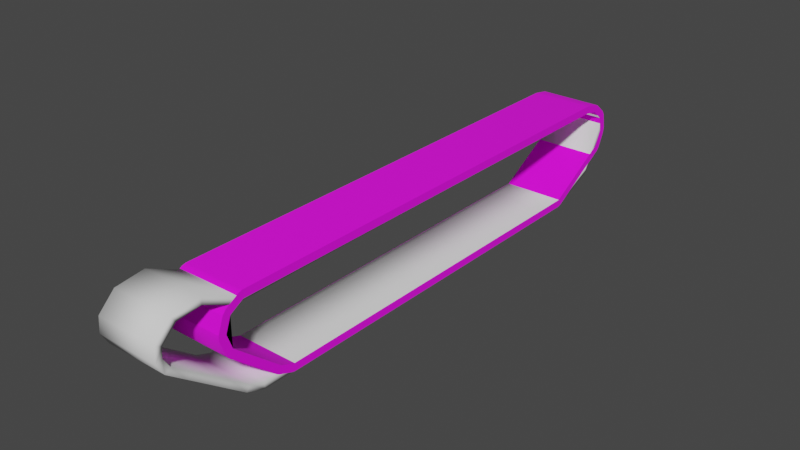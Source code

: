 # Source: Tank_T-90.blend  (saved by Blender 3.4.6; exported with 4.5.12 LTS)
import bpy
from mathutils import Matrix  # noqa: F401  (used for matrix-valued properties, if any)

bpy.ops.wm.read_factory_settings(use_empty=True)
scene = bpy.context.scene
scene.name = 'Scene'

# ---- images (referenced by path relative to the original .blend; pixels are not part of the script)
import os
ASSET_DIR = os.environ.get("B2B_ASSET_DIR", "")  # directory of the original .blend (textures are referenced by path, not embedded)
HERE = os.path.dirname(os.path.abspath(__file__))  # packed textures are extracted next to this script under _unpacked/

def load_image(name, relpath, width, height, colorspace="sRGB"):
    """Load a texture the original file referenced (path relative to the .blend, or extracted next to this script)."""
    p = next((c for c in (os.path.join(HERE, relpath), os.path.join(ASSET_DIR, relpath)) if relpath and os.path.exists(c)), "")
    if p:
        img = bpy.data.images.load(p, check_existing=True)
        img.name = name
    else:  # same state as the original file: an image datablock whose file is absent (Cycles renders it pink)
        img = bpy.data.images.new(name, width, height)
        img.source = "FILE"
        img.filepath = "//" + (relpath or name)
    img.colorspace_settings.name = colorspace
    return img
img_track_top_02_png_003 = load_image('Track_Top_02.png.003', 'Track_Top_02.png', 1024, 1024, 'sRGB')
img_track_bottom_02_png_003 = load_image('Track_Bottom_02.png.003', 'Track_Bottom_02.png', 1024, 1024, 'sRGB')

# ---- materials (node trees are filled in below, after node groups)
mat_track_top_02_008 = bpy.data.materials.new('Track_Top_02.008')
mat_track_top_02_008.use_transparent_shadow = False
mat_track_top_02_008.diffuse_color = (0.1098, 0.09804, 0.09412, 1.0)
mat_track_top_02_008.roughness = 1.0
mat_track_bottom_02_008 = bpy.data.materials.new('Track_Bottom_02.008')
mat_track_bottom_02_008.use_transparent_shadow = False
mat_track_bottom_02_008.diffuse_color = (0.1647, 0.1412, 0.1294, 1.0)
mat_track_bottom_02_008.roughness = 1.0

# ---- material node trees
mat_track_top_02_008.use_nodes = True; mat_track_top_02_008.node_tree.nodes.clear()
_N = mat_track_top_02_008.node_tree.nodes; _L = mat_track_top_02_008.node_tree.links
n0 = _N.new('ShaderNodeBsdfPrincipled'); n0.name = 'Принципиальный BSDF'; n0.location = (0, 300)
n0.distribution = 'GGX'
n0.subsurface_method = 'RANDOM_WALK_SKIN'
n0.inputs[2].default_value = 1.0
n0.inputs[3].default_value = 1.45
n0.inputs[13].default_value = 0.33
n0.inputs[27].default_value = (0.0, 0.0, 0.0, 1.0)
n0.inputs[28].default_value = 1.0
n1 = _N.new('ShaderNodeOutputMaterial'); n1.name = 'Вывод материала'; n1.location = (280, 300)
n2 = _N.new('ShaderNodeTexImage'); n2.name = 'Изображение-текстура'; n2.location = (-480, 300)
n2.image = img_track_top_02_png_003
_L.new(n2.outputs[0], n0.inputs[0])
_L.new(n0.outputs[0], n1.inputs[0])
n1.is_active_output = True
mat_track_bottom_02_008.use_nodes = True; mat_track_bottom_02_008.node_tree.nodes.clear()
_N = mat_track_bottom_02_008.node_tree.nodes; _L = mat_track_bottom_02_008.node_tree.links
n0 = _N.new('ShaderNodeBsdfPrincipled'); n0.name = 'Принципиальный BSDF'; n0.location = (0, 300)
n0.distribution = 'GGX'
n0.subsurface_method = 'RANDOM_WALK_SKIN'
n0.inputs[2].default_value = 1.0
n0.inputs[3].default_value = 1.45
n0.inputs[13].default_value = 0.33
n0.inputs[27].default_value = (0.0, 0.0, 0.0, 1.0)
n0.inputs[28].default_value = 1.0
n1 = _N.new('ShaderNodeOutputMaterial'); n1.name = 'Вывод материала'; n1.location = (280, 300)
n2 = _N.new('ShaderNodeTexImage'); n2.name = 'Изображение-текстура'; n2.location = (-480, 300)
n2.image = img_track_bottom_02_png_003
_L.new(n2.outputs[0], n0.inputs[0])
_L.new(n0.outputs[0], n1.inputs[0])
n1.is_active_output = True

# ---- world
world_world = bpy.data.worlds.new('World'); scene.world = world_world
world_world.use_nodes = True; world_world.node_tree.nodes.clear()
_N = world_world.node_tree.nodes; _L = world_world.node_tree.links
n0 = _N.new('ShaderNodeOutputWorld'); n0.name = 'World Output'; n0.location = (300, 300)
n1 = _N.new('ShaderNodeBackground'); n1.name = 'Background'; n1.location = (10, 300)
n1.inputs[0].default_value = (0.05088, 0.05088, 0.05088, 1.0)
_L.new(n1.outputs[0], n0.inputs[0])
n0.is_active_output = True
world_world.color = (0.05088, 0.05088, 0.05088)
world_world.use_sun_shadow = False
world_world.sun_shadow_jitter_overblur = 0.0

# ---- meshes
me_tank_t_90_solid_truck_011 = bpy.data.meshes.new('Tank_T-90_solid_truck.011')
me_tank_t_90_solid_truck_011.from_pydata([(-0.064, 0.7035, -3.195), (-0.064, 0.7184, -3.202), (0.064, 0.7184, -3.202), (0.064, 0.7035, -3.195), (0.365, 0.7184, -3.202), (0.365, 0.7035, -3.195), (-0.365, 0.7184, -3.202), (-0.365, 0.8957, -3.17), (0.365, 0.8957, -3.17), (0.365, 0.09, -2.34), (0.365, 0.09, 2.16), (0.365, 0.0, 2.16), (0.365, 0.0, -2.34), (0.365, 0.01206, -2.385), (0.365, 0.4621, -3.164), (0.365, 0.5024, -3.201), (0.365, 0.6658, -3.276), (0.365, 0.7341, -3.29), (0.365, 0.9113, -3.259), (0.365, 0.9646, -3.228), (0.365, 1.08, -3.09), (0.365, 1.1, -3.048), (0.365, 1.131, -2.871), (0.365, 1.133, -2.855), (0.365, 1.133, 2.725), (0.365, 1.121, 2.77), (0.365, 1.031, 2.926), (0.365, 0.9834, 2.965), (0.365, 0.8143, 3.027), (0.365, 0.7529, 3.027), (0.365, 0.5837, 2.965), (0.365, 0.5454, 2.939), (0.365, 0.08262, 2.387), (0.365, 0.1516, 2.329), (0.365, 0.6144, 2.881), (0.365, 0.7836, 2.942), (0.365, 0.7835, 2.942), (0.365, 0.9527, 2.881), (0.365, 1.043, 2.725), (0.365, 1.043, -2.855), (0.365, 1.011, -3.032), (0.365, 0.54, -3.119), (-0.365, 0.7035, -3.195), (-0.365, 0.54, -3.119), (-0.365, 0.09, -2.34), (-0.365, 0.09, 2.16), (-0.365, 0.1516, 2.329), (0.365, 0.06699, 2.36), (0.365, 0.005428, 2.191), (-0.365, 0.005428, 2.191), (-0.365, 0.0, 2.16), (-0.365, 0.06699, 2.36), (-0.365, 0.08262, 2.387), (-0.365, 0.6144, 2.881), (-0.365, 0.5454, 2.939), (-0.365, 0.7836, 2.942), (-0.365, 0.7835, 2.942), (-0.365, 0.9834, 2.965), (-0.365, 0.5837, 2.965), (-0.365, 0.7529, 3.027), (-0.365, 0.8143, 3.027), (-0.365, 1.031, 2.926), (-0.365, 0.9527, 2.881), (-0.365, 0.0, -2.34), (-0.365, 0.01206, -2.385), (-0.365, 0.4621, -3.164), (-0.365, 0.5024, -3.201), (-0.365, 0.6658, -3.276), (-0.365, 0.9646, -3.228), (-0.365, 1.08, -3.09), (-0.365, 1.1, -3.048), (-0.365, 1.011, -3.032), (-0.365, 1.131, -2.871), (-0.365, 1.043, -2.855), (-0.365, 1.133, -2.855), (-0.365, 1.043, 2.725), (-0.365, 1.133, 2.725), (-0.365, 1.121, 2.77), (-0.365, 0.9113, -3.259), (-0.365, 0.7341, -3.29)], [], [(3, 2, 1, 0), (2, 1, 6, 7, 8, 4), (9, 10, 11, 12, 13, 14, 15, 16, 17, 18, 19, 20, 21, 22, 23, 24, 25, 26, 27, 28, 29, 30, 31, 32, 33, 34, 35, 36, 37, 38, 39, 40, 8, 4, 5, 41), (5, 41, 43, 42, 0, 3), (43, 41, 9, 44), (10, 45, 44, 9), (33, 10, 45, 46), (47, 48, 10, 33), (50, 49, 48, 11), (49, 45, 50), (51, 46, 49), (52, 46, 51), (58, 57, 54), (60, 59, 57), (59, 60, 28, 29), (28, 60, 57, 27), (27, 26, 61, 57), (57, 56, 61), (56, 57, 54), (58, 57, 59), (30, 58, 59, 29), (54, 58, 30, 31), (51, 52, 32, 47), (45, 46, 49), (50, 45, 44), (63, 44, 50), (43, 44, 63), (64, 43, 63), (65, 43, 64), (65, 43, 42), (65, 42, 66), (66, 42, 6), (6, 1, 0, 42), (66, 6, 67), (68, 6, 67), (7, 68, 6), (71, 72, 70), (73, 72, 71), (73, 74, 72), (75, 74, 73), (75, 76, 74), (75, 77, 76), (62, 77, 75), (62, 61, 77), (62, 61, 56), (25, 77, 61, 26), (25, 24, 76, 77), (62, 37, 36, 56), (55, 56, 36, 35), (55, 56, 54), (53, 55, 54), (35, 34, 53, 55), (53, 46, 33, 34), (46, 53, 52), (52, 53, 54), (54, 31, 32, 52), (38, 75, 62, 37), (75, 73, 39, 38), (23, 22, 72, 74), (21, 70, 72, 22), (39, 40, 71, 73), (71, 40, 8, 7), (7, 70, 71), (69, 70, 7), (69, 70, 21, 20), (19, 68, 69, 20), (68, 69, 7), (78, 68, 19, 18), (67, 68, 78), (67, 78, 79), (18, 78, 79, 17), (16, 17, 79, 67), (16, 67, 66, 15), (65, 66, 15, 14), (65, 64, 13, 14), (64, 63, 12, 13), (50, 63, 12, 11), (74, 76, 24, 23), (51, 47, 48, 49), (32, 33, 47), (10, 11, 48), (5, 3, 2, 4)])
me_tank_t_90_solid_truck_011.polygons.foreach_set('material_index', [0, 0, 0, 0, 0, 0, 0, 0, 0, 0, 0, 0, 0, 0, 0, 0, 1, 0, 0, 0, 0, 0, 0, 0, 0, 0, 0, 0, 0, 0, 0, 0, 0, 0, 0, 0, 0, 0, 0, 0, 0, 0, 0, 0, 0, 1, 1, 0, 0, 0, 0, 0, 0, 0, 0, 0, 0, 0, 1, 1, 0, 0, 0, 0, 1, 1, 0, 1, 0, 0, 0, 0, 0, 1, 0, 0, 1, 1, 0, 0, 0, 0])
_uv = me_tank_t_90_solid_truck_011.uv_layers.new(name='UVMap')
_uv.uv.foreach_set('vector', [-0.5876, 1.826, -0.5876, 1.835, -0.4122, 1.835, -0.4122, 1.826, -0.5876, -0.2107, -0.4122, -0.2107, 1.255e-17, -0.2107, 1.249e-17, -0.1093, -0.9998, -0.1093, -0.9998, -0.2107, 7.35, 0.0507, 1.187, 0.0507, 1.187, 1.034e-32, 7.35, 1.034e-32, 7.412, 0.006793, 8.48, 0.2603, 8.53, 0.283, 8.633, 0.3751, 8.652, 0.4136, 8.609, 0.5134, 8.567, 0.5435, 8.378, 0.6086, 8.32, 0.6197, 8.077, 0.6373, 8.056, 0.6381, 0.4136, 0.6381, 0.352, 0.6313, 0.1385, 0.5806, 0.08432, 0.5541, 7.206e-33, 0.4588, 0.0002263, 0.4242, 0.08427, 0.3288, 0.1209, 0.3073, 0.8763, 0.04655, 0.9556, 0.08539, 0.2001, 0.3461, 0.1161, 0.4415, 0.1158, 0.4414, 0.2001, 0.5367, 0.4136, 0.5874, 8.056, 0.5874, 8.299, 0.5698, 8.488, 0.5046, 8.53, 0.4048, 8.521, 0.3963, 8.418, 0.3042, 0.9998, 1.826, 0.9998, 1.725, 1.279e-16, 1.725, 1.294e-16, 1.826, 0.4122, 1.826, 0.5876, 1.826, 0.0, 3.151, -0.9998, 3.151, -0.9998, 2.644, 0.0, 2.644, -0.9998, 0.4884, 2.045e-13, 0.4884, 2.045e-13, 3.024, -0.9998, 3.024, 0.9998, -0.3402, 0.9998, -0.4416, 8.252e-12, -0.4416, 6.642e-12, -0.3402, 0.9134, 0.03774, 1.145, 0.003058, 1.187, 0.0507, 0.9556, 0.08539, 0.0, -0.4809, 0.0, -0.4633, 0.9998, -0.4633, 0.9998, -0.4809, -1.145, 0.003058, -1.187, 0.0507, -1.187, 0.0, -0.9134, 0.03774, -0.9556, 0.08539, -1.145, 0.003058, -0.8763, 0.04655, -0.9556, 0.08539, -0.9134, 0.03774, -0.08427, 0.3288, -0.08432, 0.5541, -0.1209, 0.3073, 0.0, 0.4588, -0.0002263, 0.4242, -0.08432, 0.5541, 2.214e-34, 0.4242, 0.0, 0.4588, 0.9998, 0.4588, 0.9998, 0.4242, 0.9998, 0.4311, 0.0, 0.4311, 0.0, 0.5325, 0.9998, 0.5325, 1.0, 0.4468, 1.0, 0.4815, -7.864e-32, 0.4815, -4.787e-32, 0.4468, -0.08432, 0.5541, -0.1158, 0.4414, -0.1385, 0.5806, -0.1158, 0.4414, -0.08432, 0.5541, -0.1209, 0.3073, -0.08427, 0.3288, -0.08432, 0.5541, -0.0002263, 0.4242, 0.9998, 0.2973, 0.0, 0.2973, 0.0, 0.3987, 0.9998, 0.3987, 1.818e-19, 0.2233, 1.267e-19, 0.2496, 0.9998, 0.2496, 0.9998, 0.2233, 1.701e-18, -0.3065, 1.632e-18, -0.2889, 0.9998, -0.2889, 0.9998, -0.3065, -1.187, 0.0507, -0.9556, 0.08539, -1.145, 0.003058, -1.187, 0.0, -1.187, 0.0507, -7.35, 0.0507, -7.35, 0.0, -7.35, 0.0507, -1.187, 0.0, -8.418, 0.3042, -7.35, 0.0507, -7.35, 0.0, -7.412, 0.006793, -8.418, 0.3042, -7.35, 0.0, -8.48, 0.2603, -8.418, 0.3042, -7.412, 0.006793, -8.48, 0.2603, -8.418, 0.3042, -8.521, 0.3963, -8.48, 0.2603, -8.521, 0.3963, -8.53, 0.283, -8.53, 0.283, -8.521, 0.3963, -8.53, 0.4048, 7.466e-15, 1.835, 0.4122, 1.835, 0.4122, 1.826, 7.457e-15, 1.826, -8.53, 0.283, -8.53, 0.4048, -8.633, 0.3751, -8.567, 0.5435, -8.53, 0.4048, -8.633, 0.3751, -8.488, 0.5046, -8.567, 0.5435, -8.53, 0.4048, -8.299, 0.5698, -8.077, 0.6373, -8.32, 0.6197, -8.056, 0.5874, -8.077, 0.6373, -8.299, 0.5698, -8.056, 0.5874, -8.056, 0.6381, -8.077, 0.6373, -0.4136, 0.5874, -8.056, 0.6381, -8.056, 0.5874, -0.4136, 0.5874, -0.4136, 0.6381, -8.056, 0.6381, -0.4136, 0.5874, -0.352, 0.6313, -0.4136, 0.6381, -0.2001, 0.5367, -0.352, 0.6313, -0.4136, 0.5874, -0.2001, 0.5367, -0.1385, 0.5806, -0.352, 0.6313, -0.2001, 0.5367, -0.1385, 0.5806, -0.1158, 0.4414, 1.0, 0.4411, 0.0, 0.4411, 0.0, 0.3397, 1.0, 0.3397, 1.0, 0.3033, 1.0, 0.3296, 1.915e-30, 0.3296, 1.629e-30, 0.3033, 1.594e-19, 0.5325, -0.9998, 0.5325, -0.9998, 0.4311, 9.228e-20, 0.4311, -5.171e-09, 0.1956, -5.159e-09, 0.1954, 0.9998, 0.1954, 0.9998, 0.1956, -0.1161, 0.4415, -0.1158, 0.4414, -0.1209, 0.3073, -0.2001, 0.3461, -0.1161, 0.4415, -0.1209, 0.3073, 0.4999, 0.9801, 0.4999, 0.8786, -0.4999, 0.8786, -0.4999, 0.9801, -5.762e-11, 0.1594, -2.751e-10, -0.2462, 0.9998, -0.2462, 0.9998, 0.1594, -0.9556, 0.08539, -0.2001, 0.3461, -0.8763, 0.04655, -0.8763, 0.04655, -0.2001, 0.3461, -0.1209, 0.3073, -0.4999, 1.466, 0.4999, 1.466, 0.4999, 1.06, -0.4999, 1.06, -0.4999, -1.036, 0.4999, -1.036, 0.4999, -1.137, -0.4999, -1.137, -0.4999, -1.535, -0.4999, 1.609, 0.4999, 1.609, 0.4999, -1.535, -1.0, -3.246, -1.0, -3.255, 8.687e-18, -3.255, 8.664e-18, -3.246, -1.0, -3.264, 0.0, -3.264, 0.0, -3.162, -1.0, -3.162, -0.9998, -3.161, -0.9998, -3.263, -7.066e-17, -3.263, -6.86e-17, -3.161, 0.0, -2.249, -0.9998, -2.249, -0.9998, -2.35, 0.0, -2.35, -8.488, 0.5046, -8.32, 0.6197, -8.299, 0.5698, -8.378, 0.6086, -8.32, 0.6197, -8.488, 0.5046, 5.921e-31, -2.867, 5.88e-31, -2.84, -1.0, -2.84, -1.0, -2.867, -1.0, -2.351, 0.0, -2.351, 0.0, -2.249, -1.0, -2.249, -8.567, 0.5435, -8.378, 0.6086, -8.488, 0.5046, -2.431e-30, -1.326, -2.419e-30, -1.292, -1.0, -1.292, -1.0, -1.326, -8.633, 0.3751, -8.567, 0.5435, -8.609, 0.5134, -8.633, 0.3751, -8.609, 0.5134, -8.652, 0.4136, -0.9998, -0.1093, 3.711e-31, -0.1093, 3.73e-31, -0.2107, -0.9998, -0.2107, -0.9998, 1.07, -0.9998, 1.109, -7.509e-18, 1.109, -7.493e-18, 1.07, -0.9998, 1.826, 3.42e-17, 1.826, 3.379e-17, 1.725, -0.9998, 1.725, -6.403e-30, 2.543, -6.441e-30, 2.574, -1.0, 2.574, -1.0, 2.543, -1.685e-16, 3.151, -1.472e-16, 2.644, -0.9998, 2.644, -0.9998, 3.151, -7.249e-30, 2.947, -7.188e-30, 2.921, -0.9998, 2.921, -0.9998, 2.947, 0.0, 0.4885, 0.0, 3.024, -1.0, 3.024, -1.0, 0.4885, 0.0, 3.314, 0.0, 0.1702, 1.0, 0.1702, 1.0, 3.314, -0.4999, 1.262, 0.4999, 1.262, 0.4999, 1.161, -0.4999, 1.161, 0.8763, 0.04655, 0.9556, 0.08539, 0.9134, 0.03774, 1.187, 0.0507, 1.187, 0.0, 1.145, 0.003058, 0.9998, 1.826, 0.5876, 1.826, 0.5876, 1.835, 0.9998, 1.835])
me_tank_t_90_solid_truck_011.materials.append(mat_track_top_02_008)
me_tank_t_90_solid_truck_011.materials.append(mat_track_bottom_02_008)
me_tank_t_90_solid_truck_011.update()
me_tank_t_90_solid_truck_011.normals_split_custom_set([tuple(v) for v in zip(*[iter([0.0, 0.4183, 0.9083, 0.0, 0.4183, 0.9083, 0.0, 0.4183, 0.9083, 0.0, 0.4183, 0.9083, 0.0, 0.1737, -0.9848, 0.0, 0.1737, -0.9848, 0.0, 0.1737, -0.9848, 0.0, 0.1737, -0.9848, 0.0, 0.1737, -0.9848, 0.0, 0.1737, -0.9848, 1.0, 5.326e-08, 0.0, 1.0, 5.326e-08, 0.0, 1.0, 5.326e-08, 0.0, 1.0, 5.326e-08, 0.0, 1.0, 5.326e-08, 0.0, 1.0, 5.326e-08, 0.0, 1.0, 5.326e-08, 0.0, 1.0, 5.326e-08, 0.0, 1.0, 5.326e-08, 0.0, 1.0, 5.326e-08, 0.0, 1.0, 5.326e-08, 0.0, 1.0, 5.326e-08, 0.0, 1.0, 5.326e-08, 0.0, 1.0, 5.326e-08, 0.0, 1.0, 5.326e-08, 0.0, 1.0, 5.326e-08, 0.0, 1.0, 5.326e-08, 0.0, 1.0, 5.326e-08, 0.0, 1.0, 5.326e-08, 0.0, 1.0, 5.326e-08, 0.0, 1.0, 5.326e-08, 0.0, 1.0, 5.326e-08, 0.0, 1.0, 5.326e-08, 0.0, 1.0, 5.326e-08, 0.0, 1.0, 5.326e-08, 0.0, 1.0, 5.326e-08, 0.0, 1.0, 5.326e-08, 0.0, 1.0, 5.326e-08, 0.0, 1.0, 5.326e-08, 0.0, 1.0, 5.326e-08, 0.0, 1.0, 5.326e-08, 0.0, 1.0, 5.326e-08, 0.0, 1.0, 5.326e-08, 0.0, 1.0, 5.326e-08, 0.0, 1.0, 5.326e-08, 0.0, 1.0, 5.326e-08, 0.0, 0.0, -0.4183, -0.9083, 0.0, -0.4183, -0.9083, 0.0, -0.4183, -0.9083, 0.0, -0.4183, -0.9083, 0.0, -0.4183, -0.9083, 0.0, -0.4183, -0.9083, 0.0, -0.866, -0.5, 0.0, -0.866, -0.5, 0.0, -0.866, -0.5, 0.0, -0.866, -0.5, 0.0, -1.0, 0.0, 0.0, -1.0, 0.0, 0.0, -1.0, 0.0, 0.0, -1.0, 0.0, 0.0, 0.866, -0.5, 0.0, 0.9397, -0.342, 0.0, 0.9397, -0.342, -7.591e-09, 0.866, -0.5, 1.0, 2.3e-07, 0.0, 1.0, 2.3e-07, 0.0, 1.0, 2.3e-07, 0.0, 1.0, 2.3e-07, 0.0, 0.0, 0.9962, -0.08714, -3.809e-09, 0.9659, -0.2588, 0.0, 0.9659, -0.2588, 3.811e-09, 0.9962, -0.08714, -1.0, 0.0, 0.0, -1.0, 0.0, 0.0, -1.0, 0.0, 0.0, -1.0, 4.599e-07, 0.0, -1.0, 4.599e-07, 0.0, -1.0, 4.599e-07, 0.0, -1.0, 0.0, 0.0, -1.0, 0.0, 0.0, -1.0, 0.0, 0.0, -1.0, 0.0, 0.0, -1.0, 0.0, 0.0, -1.0, 0.0, 0.0, 1.0, 0.0, 0.0, 1.0, 0.0, 0.0, 1.0, 0.0, 0.0, 0.0, 0.1744, -0.9847, 0.0, 0.002606, -1.0, 0.0, 0.002606, -1.0, 7.51e-09, 0.1744, -0.9847, 0.0, -0.342, -0.9397, 0.0, -0.342, -0.9397, 0.0, -0.342, -0.9397, 0.0, -0.342, -0.9397, 0.0, 0.6428, 0.766, -8.335e-06, 0.7661, 0.6428, 8.296e-06, 0.7661, 0.6428, 0.0, 0.6428, 0.766, 1.0, 1.035e-07, 0.0, 1.0, 1.035e-07, 0.0, 1.0, 1.035e-07, 0.0, 1.0, 0.0, 0.0, 1.0, 0.0, 0.0, 1.0, 0.0, 0.0, 1.0, 0.0, 0.0, 1.0, 0.0, 0.0, 1.0, 0.0, 0.0, 5.719e-09, 0.461, -0.8874, 0.0, 0.461, -0.8874, -7.506e-09, 0.1744, -0.9847, 0.0, 0.1744, -0.9847, 0.0, 0.6754, -0.7375, -5.721e-09, 0.4609, -0.8874, 0.0, 0.4609, -0.8874, 5.717e-09, 0.6754, -0.7375, 0.0, 0.9063, -0.4226, -3.811e-09, 0.8191, -0.5736, 0.0, 0.8191, -0.5736, 3.809e-09, 0.9063, -0.4226, 1.0, 0.0, 0.0, 1.0, 0.0, 0.0, 1.0, 0.0, 0.0, -1.0, 0.0, 0.0, -1.0, 0.0, 0.0, -1.0, 0.0, 0.0, 1.0, 0.0, 0.0, 1.0, 0.0, 0.0, 1.0, 0.0, 0.0, 1.0, 0.0, 0.0, 1.0, 0.0, 0.0, 1.0, 0.0, 0.0, 1.0, -4e-06, 0.0, 1.0, -4e-06, 0.0, 1.0, -4e-06, 0.0, 1.0, 7.359e-07, 0.0, 1.0, 7.359e-07, 0.0, 1.0, 7.359e-07, 0.0, -1.0, -2.817e-07, 0.0, -1.0, -2.817e-07, 0.0, -1.0, -2.817e-07, 0.0, -1.0, -1.217e-07, 0.0, -1.0, -1.217e-07, 0.0, -1.0, -1.217e-07, 0.0, -1.0, 0.0, 0.0, -1.0, 0.0, 0.0, -1.0, 0.0, 0.0, 0.0, -0.4183, -0.9083, 0.0, -0.4183, -0.9083, 0.0, -0.4183, -0.9083, 0.0, -0.4183, -0.9083, -1.0, -2.3e-07, 0.0, -1.0, -2.3e-07, 0.0, -1.0, -2.3e-07, 0.0, 1.0, 0.0, 0.0, 1.0, 0.0, 0.0, 1.0, 0.0, 0.0, -1.0, 0.0, 0.0, -1.0, 0.0, 0.0, -1.0, 0.0, 0.0, -1.0, 0.0, 0.0, -1.0, 0.0, 0.0, -1.0, 0.0, 0.0, -1.0, 0.0, 0.0, -1.0, 0.0, 0.0, -1.0, 0.0, 0.0, -1.0, 0.0, 0.0, -1.0, 0.0, 0.0, -1.0, 0.0, 0.0, -1.0, 0.0, 0.0, -1.0, 0.0, 0.0, -1.0, 0.0, 0.0, -1.0, 0.0, 0.0, -1.0, 0.0, 0.0, -1.0, 0.0, 0.0, -1.0, 0.0, 0.0, -1.0, 0.0, 0.0, -1.0, 0.0, 0.0, -1.0, 0.0, 0.0, -1.0, 0.0, 0.0, -1.0, 0.0, 0.0, -1.0, 0.0, 0.0, -1.0, 0.0, 0.0, -1.0, 0.0, 0.0, 1.0, -7.505e-08, 0.0, 1.0, -7.505e-08, 0.0, 1.0, -7.505e-08, 0.0, -6.264e-06, 0.9239, 0.3827, 6.234e-06, 0.9239, 0.3827, 8.335e-06, 0.766, 0.6428, -8.296e-06, 0.766, 0.6428, -6.234e-06, 0.9239, 0.3827, -6.268e-06, 0.9914, 0.1305, 6.239e-06, 0.9914, 0.1305, 6.264e-06, 0.9239, 0.3827, 0.0, -0.342, -0.9397, 0.0, -0.342, -0.9397, 0.0, -0.342, -0.9397, 0.0, -0.342, -0.9397, 3e-07, 0.94, 0.3413, 7.489e-11, 0.94, 0.3413, 0.0, 0.94, 0.3413, -3.014e-07, 0.94, 0.3413, 1.0, 0.0, 0.0, 1.0, 0.0, 0.0, 1.0, 0.0, 0.0, 1.0, 3.321e-08, 0.0, 1.0, 3.321e-08, 0.0, 1.0, 3.321e-08, 0.0, 0.0, 0.3409, -0.9401, 0.0, 0.3409, -0.9401, 0.0, 0.3409, -0.9401, 0.0, 0.3409, -0.9401, 0.0, -0.766, 0.6428, 8.335e-06, -0.866, 0.5, -8.296e-06, -0.866, 0.5, 0.0, -0.766, 0.6428, 1.0, 0.0, 0.0, 1.0, 0.0, 0.0, 1.0, 0.0, 0.0, 1.0, 2.874e-07, 0.0, 1.0, 2.874e-07, 0.0, 1.0, 2.874e-07, 0.0, -5.719e-09, 0.6754, -0.7375, 0.0, 0.6754, -0.7375, 3.809e-09, 0.8191, -0.5736, 0.0, 0.8191, -0.5736, 0.0, 0.866, 0.5, 0.0, 0.866, 0.5, 0.0, 0.866, 0.5, 0.0, 0.866, 0.5, 0.0, -1.0, 0.0, -3.809e-09, -0.9962, 0.08714, 0.0, -0.9962, 0.08714, 0.0, -1.0, 0.0, -2.092e-06, 0.999, -0.0436, -2.086e-06, 0.9914, -0.1305, 2.076e-06, 0.9914, -0.1305, 2.102e-06, 0.999, -0.0436, -6.266e-06, 0.9537, -0.3007, 6.236e-06, 0.9537, -0.3007, 2.093e-06, 0.9914, -0.1305, -2.083e-06, 0.9914, -0.1305, -4.165e-06, 0.9962, -0.08715, 0.0, 0.9848, -0.1737, 0.0, 0.9848, -0.1737, 4.185e-06, 0.9962, -0.08715, 0.0, 0.7661, -0.6428, 0.0, 0.7661, -0.6428, 0.0, 0.7661, -0.6428, 0.0, 0.7661, -0.6428, 1.0, 2.655e-07, 0.0, 1.0, 2.655e-07, 0.0, 1.0, 2.655e-07, 0.0, 1.0, 0.0, 0.0, 1.0, 0.0, 0.0, 1.0, 0.0, 0.0, 6.234e-06, 0.8434, -0.5373, 6.268e-06, 0.9537, -0.3007, -6.239e-06, 0.9537, -0.3007, -6.264e-06, 0.8434, -0.5373, 0.0, 0.766, -0.6428, 0.0, 0.766, -0.6428, 6.266e-06, 0.8434, -0.5373, 5.007e-05, 0.8434, -0.5373, 1.0, 0.0, 0.0, 1.0, 0.0, 0.0, 1.0, 0.0, 0.0, 8.294e-06, 0.342, -0.9397, 0.0, 0.5, -0.866, 0.0, 0.5, -0.866, -8.333e-06, 0.342, -0.9397, -1.0, 0.0, 0.0, -1.0, 0.0, 0.0, -1.0, 0.0, 0.0, -1.0, 0.0, 0.0, -1.0, 0.0, 0.0, -1.0, 0.0, 0.0, 7.589e-09, -0.342, 0.9397, 0.0, -0.342, 0.9397, 0.0, -0.1737, 0.9848, 0.0, -0.1737, 0.9848, 0.0, 0.3101, 0.9507, 0.0, 0.1979, 0.9802, 0.0, 0.1979, 0.9802, -5.066e-09, 0.3101, 0.9507, 5.068e-09, 0.3102, 0.9507, 0.0, 0.3102, 0.9507, -6.702e-09, 0.5526, 0.8334, 0.0, 0.5526, 0.8334, 7.322e-06, -0.7791, -0.6268, 7.359e-06, -0.5526, -0.8334, -7.324e-06, -0.5526, -0.8334, -7.357e-06, -0.7791, -0.6268, 0.0, 0.7792, 0.6268, -5.706e-09, 0.9239, 0.3827, 0.0, 0.9239, 0.3827, 6.7e-09, 0.7792, 0.6268, 0.0, 0.9239, 0.3827, -5.706e-09, 0.9914, 0.1305, 0.0, 0.9914, 0.1305, 5.706e-09, 0.9239, 0.3827, 2.924e-05, -0.9962, 0.08714, 6.266e-06, -0.9914, -0.1305, -6.236e-06, -0.9914, -0.1305, -4.182e-06, -0.9962, 0.08714, 1.463e-05, 0.999, -0.04361, 6.266e-06, 0.9914, 0.1305, -6.236e-06, 0.9914, 0.1305, -2.093e-06, 0.999, -0.04361, -3.811e-09, 0.9063, -0.4226, 0.0, 0.9063, -0.4226, 3.809e-09, 0.9659, -0.2588, 0.0, 0.9659, -0.2588, -1.0, 0.0, 0.0, -1.0, 0.0, 0.0, -1.0, 0.0, 0.0, -1.0, 0.0, 0.0, -1.0, 0.0, 0.0, -1.0, 0.0, 0.0, 0.0, -0.4183, -0.9083, 0.0, -0.4183, -0.9083, 0.0, -0.4183, -0.9083, 0.0, -0.4183, -0.9083])] * 3)])
me_cube_069 = bpy.data.meshes.new('Cube.069')
me_cube_069.from_pydata([(-0.1223, 0.02578, 2.125), (-0.1223, 0.105, 2.125), (-0.1223, 0.02578, -2.772), (-0.1223, 0.105, -2.772), (0.6028, 0.02578, 2.125), (0.6028, 0.105, 2.125), (0.6028, 0.02578, -2.772), (0.6028, 0.105, -2.772), (-0.1223, 0.1021, 2.341), (-0.1223, 0.1673, 2.296), (0.6028, 0.1021, 2.341), (0.6028, 0.1673, 2.296), (-0.1223, 0.7457, 3.191), (-0.1223, 0.7909, 3.126), (0.6028, 0.7457, 3.191), (0.6028, 0.7909, 3.126), (-0.1223, 1.054, 3.257), (-0.1223, 1.017, 3.187), (0.6028, 1.054, 3.257), (0.6028, 1.017, 3.187), (0.6028, 0.8831, 3.271), (-0.1223, 0.8831, 3.271), (-0.1223, 0.9044, 3.198), (0.6028, 0.9044, 3.198), (-0.1223, 1.238, 3.071), (-0.1223, 1.175, 3.023), (0.6028, 1.238, 3.071), (0.6028, 1.175, 3.023), (-0.1223, 1.28, 2.744), (-0.1223, 1.201, 2.75), (0.6028, 1.201, 2.75), (0.6028, 1.28, 2.744), (-0.1223, 1.143, -3.09), (-0.1223, 1.069, -3.118), (0.6028, 1.069, -3.118), (0.6028, 1.143, -3.09), (-0.1223, 1.146, -3.236), (-0.1223, 1.06, -3.23), (0.6028, 1.06, -3.23), (0.6028, 1.146, -3.236), (-0.1223, 1.145, -3.288), (-0.1223, 1.058, -3.276), (0.6028, 1.058, -3.276), (0.6028, 1.145, -3.288), (-0.1223, 1.114, -3.468), (-0.1223, 1.028, -3.453), (0.6028, 1.028, -3.453), (0.6028, 1.114, -3.468), (-0.1223, 1.094, -3.513), (-0.1223, 1.026, -3.455), (0.6028, 1.026, -3.455), (0.6028, 1.094, -3.513), (-0.1223, 0.9784, -3.65), (-0.1223, 0.9092, -3.592), (0.6028, 0.9092, -3.592), (0.6028, 0.9784, -3.65), (-0.1223, 0.925, -3.679), (-0.1223, 0.8896, -3.603), (0.6028, 0.8896, -3.603), (0.6028, 0.925, -3.679), (-0.1223, 0.7807, -3.691), (-0.1223, 0.8144, -3.607), (0.6028, 0.8144, -3.607), (0.6028, 0.7807, -3.691), (-0.1223, 0.2653, -3.357), (-0.1223, 0.343, -3.342), (0.6028, 0.343, -3.342), (0.6028, 0.2653, -3.357), (-0.1223, 0.1434, -3.06), (0.6028, 0.1434, -3.06), (0.6028, 0.2218, -3.053), (-0.1223, 0.2218, -3.053), (-0.1223, 0.02578, -2.395), (-0.1223, 0.02578, -2.019), (-0.1223, 0.02578, -1.642), (-0.1153, 0.02578, -1.265), (-0.1153, 0.02578, -0.8885), (-0.1223, 0.02578, -0.5119), (-0.1223, 0.02578, -0.1352), (-0.1223, 0.02578, 0.2415), (-0.1223, 0.02578, 0.6181), (-0.1223, 0.02578, 0.9948), (-0.1223, 0.02578, 1.371), (-0.1223, 0.02578, 1.748), (-0.1223, 0.105, 1.748), (-0.1223, 0.105, 1.371), (-0.1223, 0.105, 0.9948), (-0.1223, 0.105, 0.6181), (-0.1223, 0.105, 0.2415), (-0.1223, 0.105, -0.1352), (-0.1223, 0.105, -0.5119), (-0.1223, 0.105, -0.8885), (-0.1223, 0.105, -1.265), (-0.1223, 0.105, -1.642), (-0.1223, 0.105, -2.019), (-0.1223, 0.105, -2.395), (0.6028, 0.02578, 1.748), (0.6028, 0.02578, 1.371), (0.6028, 0.02578, 0.9948), (0.6028, 0.02578, 0.6181), (0.6028, 0.02578, 0.2415), (0.6028, 0.02578, -0.1352), (0.6028, 0.02578, -0.5119), (0.6028, 0.02578, -0.8885), (0.6028, 0.02578, -1.265), (0.6028, 0.02578, -1.642), (0.6028, 0.02578, -2.019), (0.6028, 0.02578, -2.395), (0.6028, 0.105, -2.395), (0.6028, 0.105, -2.019), (0.6028, 0.105, -1.642), (0.6028, 0.105, -1.265), (0.6028, 0.105, -0.8885), (0.6028, 0.105, -0.5119), (0.6028, 0.105, -0.1352), (0.6028, 0.105, 0.2415), (0.6028, 0.105, 0.6181), (0.6028, 0.105, 0.9948), (0.6028, 0.105, 1.371), (0.6028, 0.105, 1.748), (0.6028, 0.3232, 2.504), (0.6028, 0.4791, 2.711), (0.6028, 0.635, 2.919), (0.6028, 0.5848, 2.979), (0.6028, 0.4239, 2.766), (0.6028, 0.263, 2.554), (-0.1223, 0.5848, 2.979), (-0.1223, 0.4239, 2.766), (-0.1223, 0.263, 2.554), (-0.1223, 0.635, 2.919), (-0.1223, 0.4791, 2.711), (-0.1223, 0.3232, 2.504), (-0.1223, 1.042, 2.404), (-0.1223, 1.043, 2.059), (-0.1223, 1.045, 1.714), (-0.1223, 1.047, 1.369), (-0.1223, 1.048, 1.024), (-0.1223, 1.05, 0.6785), (-0.1223, 1.052, 0.3333), (-0.1223, 1.054, -0.01185), (-0.1223, 1.055, -0.357), (-0.1223, 1.057, -0.7022), (-0.1223, 1.059, -1.047), (-0.1223, 1.06, -1.393), (-0.1223, 1.062, -1.738), (-0.1223, 1.064, -2.083), (-0.1223, 1.066, -2.428), (-0.1223, 1.067, -2.773), (0.6028, 1.067, -2.773), (0.6028, 1.066, -2.428), (0.6028, 1.064, -2.083), (0.6028, 1.062, -1.738), (0.6028, 1.06, -1.393), (0.6028, 1.059, -1.047), (0.6028, 1.057, -0.7022), (0.6028, 1.055, -0.357), (0.6028, 1.054, -0.01185), (0.6028, 1.052, 0.3333), (0.6028, 1.05, 0.6785), (0.6028, 1.048, 1.024), (0.6028, 1.047, 1.369), (0.6028, 1.045, 1.714), (0.6028, 1.043, 2.059), (0.6028, 1.042, 2.404), (0.6028, 1.141, -2.747), (0.6028, 1.14, -2.404), (0.6028, 1.139, -2.061), (0.6028, 1.137, -1.717), (0.6028, 1.136, -1.374), (0.6028, 1.134, -1.031), (0.6028, 1.133, -0.6879), (0.6028, 1.132, -0.3448), (0.6028, 1.13, -0.001621), (0.6028, 1.129, 0.3415), (0.6028, 1.127, 0.6847), (0.6028, 1.126, 1.028), (0.6028, 1.125, 1.371), (0.6028, 1.123, 1.714), (0.6028, 1.122, 2.057), (0.6028, 1.12, 2.401), (-0.1223, 1.141, -2.747), (-0.1223, 1.14, -2.404), (-0.1223, 1.139, -2.061), (-0.1223, 1.137, -1.717), (-0.1223, 1.136, -1.374), (-0.1223, 1.134, -1.031), (-0.1223, 1.133, -0.6879), (-0.1223, 1.132, -0.3448), (-0.1223, 1.13, -0.00162), (-0.1223, 1.129, 0.3415), (-0.1223, 1.127, 0.6847), (-0.1223, 1.126, 1.028), (-0.1223, 1.125, 1.371), (-0.1223, 1.123, 1.714), (-0.1223, 1.122, 2.057), (-0.1223, 1.12, 2.401)], [], [(72, 95, 3, 2), (69, 67, 66, 70), (96, 119, 5, 4), (5, 1, 9, 11), (83, 96, 4, 0), (119, 84, 1, 5), (123, 122, 15, 14), (4, 5, 11, 10), (1, 0, 8, 9), (0, 4, 10, 8), (21, 20, 18, 16), (126, 123, 14, 12), (129, 126, 12, 13), (122, 129, 13, 15), (19, 17, 25, 27), (22, 21, 16, 17), (23, 22, 17, 19), (20, 23, 19, 18), (14, 15, 23, 20), (15, 13, 22, 23), (13, 12, 21, 22), (12, 14, 20, 21), (24, 26, 31, 28), (18, 19, 27, 26), (16, 18, 26, 24), (17, 16, 24, 25), (148, 147, 33, 34), (25, 24, 28, 29), (27, 25, 29, 30), (26, 27, 30, 31), (32, 35, 39, 36), (164, 148, 34, 35), (180, 164, 35, 32), (147, 180, 32, 33), (37, 36, 40, 41), (33, 32, 36, 37), (34, 33, 37, 38), (35, 34, 38, 39), (42, 41, 45, 46), (38, 37, 41, 42), (39, 38, 42, 43), (36, 39, 43, 40), (44, 47, 51, 48), (43, 42, 46, 47), (40, 43, 47, 44), (41, 40, 44, 45), (50, 49, 53, 54), (45, 44, 48, 49), (46, 45, 49, 50), (47, 46, 50, 51), (55, 54, 58, 59), (51, 50, 54, 55), (48, 51, 55, 52), (49, 48, 52, 53), (56, 59, 63, 60), (52, 55, 59, 56), (53, 52, 56, 57), (54, 53, 57, 58), (62, 61, 65, 66), (57, 56, 60, 61), (58, 57, 61, 62), (59, 58, 62, 63), (68, 64, 67, 69), (63, 62, 66, 67), (60, 63, 67, 64), (61, 60, 64, 65), (70, 66, 65, 71), (71, 65, 64, 68), (3, 71, 68, 2), (7, 70, 71, 3), (2, 68, 69, 6), (6, 69, 70, 7), (7, 3, 95, 108), (108, 95, 94, 109), (109, 94, 93, 110), (110, 93, 92, 111), (111, 92, 91, 112), (112, 91, 90, 113), (113, 90, 89, 114), (114, 89, 88, 115), (115, 88, 87, 116), (116, 87, 86, 117), (117, 86, 85, 118), (118, 85, 84, 119), (2, 6, 107, 72), (72, 107, 106, 73), (73, 106, 105, 74), (74, 105, 104, 75), (75, 104, 103, 76), (76, 103, 102, 77), (77, 102, 101, 78), (78, 101, 100, 79), (79, 100, 99, 80), (80, 99, 98, 81), (81, 98, 97, 82), (82, 97, 96, 83), (6, 7, 108, 107), (107, 108, 109, 106), (106, 109, 110, 105), (105, 110, 111, 104), (104, 111, 112, 103), (103, 112, 113, 102), (102, 113, 114, 101), (101, 114, 115, 100), (100, 115, 116, 99), (99, 116, 117, 98), (98, 117, 118, 97), (97, 118, 119, 96), (0, 1, 84, 83), (83, 84, 85, 82), (82, 85, 86, 81), (81, 86, 87, 80), (80, 87, 88, 79), (79, 88, 89, 78), (78, 89, 90, 77), (77, 90, 91, 76), (76, 91, 92, 75), (75, 92, 93, 74), (74, 93, 94, 73), (73, 94, 95, 72), (11, 9, 131, 120), (120, 131, 130, 121), (121, 130, 129, 122), (9, 8, 128, 131), (131, 128, 127, 130), (130, 127, 126, 129), (8, 10, 125, 128), (128, 125, 124, 127), (127, 124, 123, 126), (10, 11, 120, 125), (125, 120, 121, 124), (124, 121, 122, 123), (29, 28, 195, 132), (132, 195, 194, 133), (133, 194, 193, 134), (134, 193, 192, 135), (135, 192, 191, 136), (136, 191, 190, 137), (137, 190, 189, 138), (138, 189, 188, 139), (139, 188, 187, 140), (140, 187, 186, 141), (141, 186, 185, 142), (142, 185, 184, 143), (143, 184, 183, 144), (144, 183, 182, 145), (145, 182, 181, 146), (146, 181, 180, 147), (28, 31, 179, 195), (195, 179, 178, 194), (194, 178, 177, 193), (193, 177, 176, 192), (192, 176, 175, 191), (191, 175, 174, 190), (190, 174, 173, 189), (189, 173, 172, 188), (188, 172, 171, 187), (187, 171, 170, 186), (186, 170, 169, 185), (185, 169, 168, 184), (184, 168, 167, 183), (183, 167, 166, 182), (182, 166, 165, 181), (181, 165, 164, 180), (31, 30, 163, 179), (179, 163, 162, 178), (178, 162, 161, 177), (177, 161, 160, 176), (176, 160, 159, 175), (175, 159, 158, 174), (174, 158, 157, 173), (173, 157, 156, 172), (172, 156, 155, 171), (171, 155, 154, 170), (170, 154, 153, 169), (169, 153, 152, 168), (168, 152, 151, 167), (167, 151, 150, 166), (166, 150, 149, 165), (165, 149, 148, 164), (30, 29, 132, 163), (163, 132, 133, 162), (162, 133, 134, 161), (161, 134, 135, 160), (160, 135, 136, 159), (159, 136, 137, 158), (158, 137, 138, 157), (157, 138, 139, 156), (156, 139, 140, 155), (155, 140, 141, 154), (154, 141, 142, 153), (153, 142, 143, 152), (152, 143, 144, 151), (151, 144, 145, 150), (150, 145, 146, 149), (149, 146, 147, 148)])
me_cube_069.polygons.foreach_set('use_smooth', [True] * 196)
_uv = me_cube_069.uv_layers.new(name='UVMap')
_uv.uv.foreach_set('vector', [0.5506, 0.226, 0.5517, 0.2478, 0.6553, 0.2427, 0.6542, 0.2209, 0.7141, 0.2799, 0.7973, 0.3094, 0.7942, 0.331, 0.713, 0.3016, 0.5717, 0.383, 0.5716, 0.4028, 0.6661, 0.4031, 0.6662, 0.3833, 0.3478, 0.706, 0.3478, 0.7443, 0.3031, 0.7443, 0.3031, 0.706, 0.4489, 0.6611, 0.4489, 0.6979, 0.3603, 0.6979, 0.3603, 0.6611, 0.44, 0.706, 0.44, 0.7443, 0.3478, 0.7443, 0.3478, 0.706, 0.8799, 0.5241, 0.8648, 0.5367, 0.9167, 0.5759, 0.9331, 0.5646, 0.6662, 0.3833, 0.6661, 0.4031, 0.7091, 0.4189, 0.7204, 0.4026, 0.6848, 0.3569, 0.6848, 0.3365, 0.7404, 0.3563, 0.7288, 0.373, 0.3603, 0.6611, 0.3603, 0.6979, 0.3064, 0.6979, 0.3064, 0.6611, 0.01314, 0.8419, 0.01314, 0.8023, 0.05669, 0.8023, 0.05669, 0.8419, 0.1185, 0.6611, 0.1185, 0.6979, 0.05592, 0.6979, 0.05592, 0.6611, 0.8883, 0.4936, 0.9038, 0.4808, 0.9582, 0.5223, 0.9415, 0.5338, 0.1126, 0.706, 0.1126, 0.7443, 0.04912, 0.7443, 0.04912, 0.706, 0.04162, 0.9906, 0.04162, 0.9496, 0.1014, 0.9496, 0.1014, 0.9906, 0.9489, 0.1568, 0.9681, 0.1624, 0.9643, 0.117, 0.9458, 0.1269, 0.01187, 0.9906, 0.01187, 0.9496, 0.04162, 0.9496, 0.04162, 0.9906, 0.9958, 0.1281, 0.9767, 0.1225, 0.9735, 0.09262, 0.992, 0.08271, 0.9331, 0.5646, 0.9167, 0.5759, 0.9348, 0.6045, 0.9529, 0.5992, 0.04912, 0.706, 0.04912, 0.7443, 0.01616, 0.7443, 0.01616, 0.706, 0.9415, 0.5338, 0.9582, 0.5223, 0.9785, 0.5576, 0.96, 0.5631, 0.05592, 0.6611, 0.05592, 0.6979, 0.01863, 0.6979, 0.01863, 0.6611, 0.1229, 0.8419, 0.1229, 0.8023, 0.2066, 0.8023, 0.2066, 0.8419, 0.992, 0.08271, 0.9735, 0.09262, 0.9296, 0.05102, 0.9424, 0.03437, 0.05669, 0.8419, 0.05669, 0.8023, 0.1229, 0.8023, 0.1229, 0.8419, 0.9458, 0.1269, 0.9643, 0.117, 0.9147, 0.06866, 0.9019, 0.08531, 0.6563, 0.6554, 0.6563, 0.614, 0.7475, 0.614, 0.7475, 0.6554, 0.9019, 0.08531, 0.9147, 0.06866, 0.8278, 0.05779, 0.8295, 0.07872, 0.1014, 0.9906, 0.1014, 0.9496, 0.1733, 0.9496, 0.1733, 0.9906, 0.9424, 0.03437, 0.9296, 0.05102, 0.8572, 0.04443, 0.8555, 0.0235, 0.7222, 0.9423, 0.7222, 0.9018, 0.787, 0.9018, 0.787, 0.9423, 0.6365, 0.1827, 0.6434, 0.2026, 0.7355, 0.2027, 0.728, 0.183, 0.6333, 0.9423, 0.6333, 0.9018, 0.7222, 0.9018, 0.7222, 0.9423, 0.6556, 0.1629, 0.6487, 0.1431, 0.7402, 0.1434, 0.7477, 0.1632, 0.8076, 0.1443, 0.8038, 0.1236, 0.8698, 0.1283, 0.862, 0.1479, 0.7477, 0.1632, 0.7402, 0.1434, 0.8038, 0.1236, 0.8076, 0.1443, 0.7475, 0.6554, 0.7475, 0.614, 0.8098, 0.614, 0.8098, 0.6554, 0.728, 0.183, 0.7355, 0.2027, 0.7954, 0.1838, 0.7915, 0.1631, 0.8638, 0.6554, 0.8638, 0.614, 0.9299, 0.614, 0.9299, 0.6554, 0.8098, 0.6554, 0.8098, 0.614, 0.8638, 0.614, 0.8638, 0.6554, 0.7915, 0.1631, 0.7954, 0.1838, 0.8498, 0.1874, 0.8576, 0.1678, 0.787, 0.9423, 0.787, 0.9018, 0.8513, 0.9018, 0.8513, 0.9423, 0.9226, 0.9423, 0.9226, 0.9018, 0.9954, 0.9018, 0.9954, 0.9423, 0.8576, 0.1678, 0.8498, 0.1874, 0.9109, 0.2139, 0.9245, 0.1978, 0.8513, 0.9423, 0.8513, 0.9018, 0.9226, 0.9018, 0.9226, 0.9423, 0.862, 0.1479, 0.8698, 0.1283, 0.9367, 0.1584, 0.9231, 0.1745, 0.9901, 0.8499, 0.9901, 0.8902, 0.936, 0.8902, 0.936, 0.8499, 0.9231, 0.1745, 0.9367, 0.1584, 0.976, 0.2221, 0.9565, 0.23, 0.9299, 0.6554, 0.9299, 0.614, 0.994, 0.614, 0.994, 0.6554, 0.9245, 0.1978, 0.9109, 0.2139, 0.9443, 0.2693, 0.9639, 0.2614, 0.964, 0.4379, 0.9431, 0.4442, 0.9198, 0.3925, 0.9304, 0.3734, 0.9781, 0.5075, 0.9575, 0.5002, 0.9431, 0.4442, 0.964, 0.4379, 0.991, 0.7527, 0.991, 0.7915, 0.927, 0.7915, 0.927, 0.7527, 0.9787, 0.4695, 0.9993, 0.4768, 0.9851, 0.4072, 0.9643, 0.4135, 0.8616, 0.7527, 0.8616, 0.7915, 0.8012, 0.7915, 0.8012, 0.7527, 0.927, 0.7527, 0.927, 0.7915, 0.8616, 0.7915, 0.8616, 0.7527, 0.9643, 0.4135, 0.9851, 0.4072, 0.9516, 0.3428, 0.941, 0.3619, 0.936, 0.8499, 0.936, 0.8902, 0.883, 0.8902, 0.883, 0.8499, 0.8203, 0.8499, 0.8203, 0.8902, 0.7522, 0.8902, 0.7522, 0.8499, 0.941, 0.3619, 0.9516, 0.3428, 0.8915, 0.3129, 0.8809, 0.332, 0.883, 0.8499, 0.883, 0.8902, 0.8203, 0.8902, 0.8203, 0.8499, 0.9304, 0.3734, 0.9198, 0.3925, 0.8598, 0.3626, 0.8703, 0.3435, 0.6491, 0.7527, 0.7286, 0.7527, 0.7286, 0.7915, 0.6491, 0.7915, 0.8703, 0.3435, 0.8598, 0.3626, 0.7942, 0.331, 0.7973, 0.3094, 0.8012, 0.7527, 0.8012, 0.7915, 0.7286, 0.7915, 0.7286, 0.7527, 0.8809, 0.332, 0.8915, 0.3129, 0.8185, 0.2788, 0.8154, 0.3004, 0.6715, 0.8499, 0.7522, 0.8499, 0.7522, 0.8902, 0.6715, 0.8902, 0.7342, 0.271, 0.8154, 0.3004, 0.8185, 0.2788, 0.7352, 0.2493, 0.6553, 0.2427, 0.7342, 0.271, 0.7352, 0.2493, 0.6542, 0.2209, 0.5931, 0.8499, 0.6715, 0.8499, 0.6715, 0.8902, 0.5931, 0.8902, 0.5718, 0.7527, 0.6491, 0.7527, 0.6491, 0.7915, 0.5718, 0.7915, 0.6331, 0.2515, 0.7141, 0.2799, 0.713, 0.3016, 0.6341, 0.2733, 0.5931, 0.8499, 0.5931, 0.8902, 0.496, 0.8902, 0.496, 0.8499, 0.496, 0.8499, 0.496, 0.8902, 0.399, 0.8902, 0.399, 0.8499, 0.399, 0.8499, 0.399, 0.8902, 0.302, 0.8902, 0.302, 0.8499, 0.302, 0.8499, 0.302, 0.8902, 0.2049, 0.8902, 0.2049, 0.8499, 0.2049, 0.8499, 0.2049, 0.8902, 0.1079, 0.8902, 0.1079, 0.8499, 0.1079, 0.8499, 0.1079, 0.8902, 0.01083, 0.8902, 0.01083, 0.8499, 0.993, 0.706, 0.993, 0.7443, 0.9008, 0.7443, 0.9008, 0.706, 0.9008, 0.706, 0.9008, 0.7443, 0.8087, 0.7443, 0.8087, 0.706, 0.8087, 0.706, 0.8087, 0.7443, 0.7165, 0.7443, 0.7165, 0.706, 0.7165, 0.706, 0.7165, 0.7443, 0.6243, 0.7443, 0.6243, 0.706, 0.6243, 0.706, 0.6243, 0.7443, 0.5321, 0.7443, 0.5321, 0.706, 0.5321, 0.706, 0.5321, 0.7443, 0.44, 0.7443, 0.44, 0.706, 0.5718, 0.7527, 0.5718, 0.7915, 0.4784, 0.7915, 0.4784, 0.7527, 0.4784, 0.7527, 0.4784, 0.7915, 0.3849, 0.7915, 0.3849, 0.7527, 0.3849, 0.7527, 0.3849, 0.7915, 0.2915, 0.7915, 0.2915, 0.7527, 0.2915, 0.7527, 0.2915, 0.7915, 0.1981, 0.7915, 0.1981, 0.7527, 0.1981, 0.7527, 0.1981, 0.7915, 0.1046, 0.7915, 0.1046, 0.7527, 0.1046, 0.7527, 0.1046, 0.7915, 0.01119, 0.7915, 0.01119, 0.7527, 0.9799, 0.6611, 0.9799, 0.6979, 0.8914, 0.6979, 0.8914, 0.6611, 0.8914, 0.6611, 0.8914, 0.6979, 0.8029, 0.6979, 0.8029, 0.6611, 0.8029, 0.6611, 0.8029, 0.6979, 0.7144, 0.6979, 0.7144, 0.6611, 0.7144, 0.6611, 0.7144, 0.6979, 0.6259, 0.6979, 0.6259, 0.6611, 0.6259, 0.6611, 0.6259, 0.6979, 0.5374, 0.6979, 0.5374, 0.6611, 0.5374, 0.6611, 0.5374, 0.6979, 0.4489, 0.6979, 0.4489, 0.6611, 0.6331, 0.2515, 0.6341, 0.2733, 0.5305, 0.2785, 0.5294, 0.2567, 0.5294, 0.2567, 0.5305, 0.2785, 0.4269, 0.2836, 0.4258, 0.2618, 0.4258, 0.2618, 0.4269, 0.2836, 0.3232, 0.2887, 0.3222, 0.267, 0.3222, 0.267, 0.3232, 0.2887, 0.2196, 0.2939, 0.2185, 0.2721, 0.2185, 0.2721, 0.2196, 0.2939, 0.116, 0.299, 0.1149, 0.2773, 0.1149, 0.2773, 0.116, 0.299, 0.01232, 0.3042, 0.01124, 0.2824, 0.0048, 0.3813, 0.004741, 0.4012, 0.09922, 0.4014, 0.09928, 0.3816, 0.09928, 0.3816, 0.09922, 0.4014, 0.1937, 0.4017, 0.1938, 0.3819, 0.1938, 0.3819, 0.1937, 0.4017, 0.2882, 0.402, 0.2882, 0.3821, 0.2882, 0.3821, 0.2882, 0.402, 0.3827, 0.4023, 0.3827, 0.3824, 0.3827, 0.3824, 0.3827, 0.4023, 0.4772, 0.4026, 0.4772, 0.3827, 0.4772, 0.3827, 0.4772, 0.4026, 0.5716, 0.4028, 0.5717, 0.383, 0.6848, 0.3365, 0.6848, 0.3569, 0.588, 0.3566, 0.5881, 0.3362, 0.5881, 0.3362, 0.588, 0.3566, 0.4912, 0.3563, 0.4913, 0.3359, 0.4913, 0.3359, 0.4912, 0.3563, 0.3945, 0.356, 0.3945, 0.3357, 0.3945, 0.3357, 0.3945, 0.356, 0.2977, 0.3557, 0.2977, 0.3354, 0.2977, 0.3354, 0.2977, 0.3557, 0.2009, 0.3554, 0.201, 0.3351, 0.201, 0.3351, 0.2009, 0.3554, 0.1042, 0.3551, 0.1042, 0.3348, 0.1042, 0.3348, 0.1042, 0.3551, 0.007388, 0.3548, 0.007448, 0.3345, 0.03241, 0.2518, 0.03349, 0.2736, 0.1371, 0.2684, 0.1361, 0.2466, 0.1361, 0.2466, 0.1371, 0.2684, 0.2408, 0.2633, 0.2397, 0.2415, 0.2397, 0.2415, 0.2408, 0.2633, 0.3444, 0.2581, 0.3433, 0.2363, 0.3433, 0.2363, 0.3444, 0.2581, 0.448, 0.253, 0.447, 0.2312, 0.447, 0.2312, 0.448, 0.253, 0.5517, 0.2478, 0.5506, 0.226, 0.3031, 0.706, 0.3031, 0.7443, 0.2396, 0.7443, 0.2396, 0.706, 0.2396, 0.706, 0.2396, 0.7443, 0.1761, 0.7443, 0.1761, 0.706, 0.1761, 0.706, 0.1761, 0.7443, 0.1126, 0.7443, 0.1126, 0.706, 0.7288, 0.373, 0.7404, 0.3563, 0.7948, 0.3978, 0.782, 0.4132, 0.782, 0.4132, 0.7948, 0.3978, 0.8493, 0.4393, 0.8351, 0.4534, 0.8351, 0.4534, 0.8493, 0.4393, 0.9038, 0.4808, 0.8883, 0.4936, 0.3064, 0.6611, 0.3064, 0.6979, 0.2438, 0.6979, 0.2438, 0.6611, 0.2438, 0.6611, 0.2438, 0.6979, 0.1812, 0.6979, 0.1812, 0.6611, 0.1812, 0.6611, 0.1812, 0.6979, 0.1185, 0.6979, 0.1185, 0.6611, 0.7204, 0.4026, 0.7091, 0.4189, 0.761, 0.4581, 0.7736, 0.4431, 0.7736, 0.4431, 0.761, 0.4581, 0.8129, 0.4974, 0.8268, 0.4836, 0.8268, 0.4836, 0.8129, 0.4974, 0.8648, 0.5367, 0.8799, 0.5241, 0.8295, 0.07872, 0.8278, 0.05779, 0.7368, 0.0579, 0.7379, 0.07875, 0.7379, 0.07875, 0.7368, 0.0579, 0.6458, 0.058, 0.6464, 0.07878, 0.6464, 0.07878, 0.6458, 0.058, 0.5548, 0.05811, 0.5549, 0.07882, 0.5549, 0.07882, 0.5548, 0.05811, 0.4638, 0.05822, 0.4633, 0.07885, 0.4633, 0.07885, 0.4638, 0.05822, 0.3728, 0.05833, 0.3718, 0.07888, 0.3718, 0.07888, 0.3728, 0.05833, 0.2818, 0.05844, 0.2802, 0.07892, 0.2802, 0.07892, 0.2818, 0.05844, 0.1908, 0.05855, 0.1887, 0.07895, 0.1887, 0.07895, 0.1908, 0.05855, 0.09978, 0.05866, 0.09717, 0.07898, 0.09717, 0.07898, 0.09978, 0.05866, 0.008776, 0.05877, 0.005635, 0.07902, 0.01138, 0.1613, 0.008271, 0.1409, 0.09977, 0.1412, 0.1034, 0.1615, 0.1034, 0.1615, 0.09977, 0.1412, 0.1913, 0.1415, 0.1955, 0.1617, 0.1955, 0.1617, 0.1913, 0.1415, 0.2828, 0.1418, 0.2875, 0.162, 0.2875, 0.162, 0.2828, 0.1418, 0.3742, 0.1421, 0.3795, 0.1622, 0.3795, 0.1622, 0.3742, 0.1421, 0.4657, 0.1425, 0.4716, 0.1624, 0.4716, 0.1624, 0.4657, 0.1425, 0.5572, 0.1428, 0.5636, 0.1627, 0.5636, 0.1627, 0.5572, 0.1428, 0.6487, 0.1431, 0.6556, 0.1629, 0.2066, 0.8419, 0.2066, 0.8023, 0.2936, 0.8023, 0.2936, 0.8419, 0.2936, 0.8419, 0.2936, 0.8023, 0.3806, 0.8023, 0.3806, 0.8419, 0.3806, 0.8419, 0.3806, 0.8023, 0.4676, 0.8023, 0.4676, 0.8419, 0.4676, 0.8419, 0.4676, 0.8023, 0.5546, 0.8023, 0.5546, 0.8419, 0.5546, 0.8419, 0.5546, 0.8023, 0.6415, 0.8023, 0.6415, 0.8419, 0.6415, 0.8419, 0.6415, 0.8023, 0.7285, 0.8023, 0.7285, 0.8419, 0.7285, 0.8419, 0.7285, 0.8023, 0.8155, 0.8023, 0.8155, 0.8419, 0.8155, 0.8419, 0.8155, 0.8023, 0.9025, 0.8023, 0.9025, 0.8419, 0.9025, 0.8419, 0.9025, 0.8023, 0.9895, 0.8023, 0.9895, 0.8419, 0.0105, 0.9423, 0.0105, 0.9018, 0.09947, 0.9018, 0.09947, 0.9423, 0.09947, 0.9423, 0.09947, 0.9018, 0.1884, 0.9018, 0.1884, 0.9423, 0.1884, 0.9423, 0.1884, 0.9018, 0.2774, 0.9018, 0.2774, 0.9423, 0.2774, 0.9423, 0.2774, 0.9018, 0.3664, 0.9018, 0.3664, 0.9423, 0.3664, 0.9423, 0.3664, 0.9018, 0.4553, 0.9018, 0.4553, 0.9423, 0.4553, 0.9423, 0.4553, 0.9018, 0.5443, 0.9018, 0.5443, 0.9423, 0.5443, 0.9423, 0.5443, 0.9018, 0.6333, 0.9018, 0.6333, 0.9423, 0.8555, 0.0235, 0.8572, 0.04443, 0.7657, 0.04446, 0.7645, 0.02361, 0.7645, 0.02361, 0.7657, 0.04446, 0.6741, 0.0445, 0.6735, 0.02372, 0.6735, 0.02372, 0.6741, 0.0445, 0.5826, 0.04453, 0.5825, 0.02383, 0.5825, 0.02383, 0.5826, 0.04453, 0.4911, 0.04456, 0.4915, 0.02393, 0.4915, 0.02393, 0.4911, 0.04456, 0.3995, 0.0446, 0.4005, 0.02404, 0.4005, 0.02404, 0.3995, 0.0446, 0.308, 0.04463, 0.3095, 0.02415, 0.3095, 0.02415, 0.308, 0.04463, 0.2164, 0.04466, 0.2185, 0.02426, 0.2185, 0.02426, 0.2164, 0.04466, 0.1249, 0.0447, 0.1275, 0.02437, 0.1275, 0.02437, 0.1249, 0.0447, 0.03336, 0.04473, 0.0365, 0.02448, 0.00536, 0.1804, 0.008492, 0.2007, 0.09122, 0.2017, 0.08755, 0.1814, 0.08755, 0.1814, 0.09122, 0.2017, 0.1833, 0.2018, 0.179, 0.1816, 0.179, 0.1816, 0.1833, 0.2018, 0.2753, 0.202, 0.2705, 0.1818, 0.2705, 0.1818, 0.2753, 0.202, 0.3673, 0.2021, 0.362, 0.1821, 0.362, 0.1821, 0.3673, 0.2021, 0.4594, 0.2023, 0.4535, 0.1823, 0.4535, 0.1823, 0.4594, 0.2023, 0.5514, 0.2024, 0.545, 0.1825, 0.545, 0.1825, 0.5514, 0.2024, 0.6434, 0.2026, 0.6365, 0.1827, 0.1733, 0.9906, 0.1733, 0.9496, 0.2638, 0.9496, 0.2638, 0.9906, 0.2638, 0.9906, 0.2638, 0.9496, 0.3543, 0.9496, 0.3543, 0.9906, 0.3543, 0.9906, 0.3543, 0.9496, 0.4447, 0.9496, 0.4447, 0.9906, 0.4447, 0.9906, 0.4447, 0.9496, 0.5352, 0.9496, 0.5352, 0.9906, 0.5352, 0.9906, 0.5352, 0.9496, 0.6257, 0.9496, 0.6257, 0.9906, 0.6257, 0.9906, 0.6257, 0.9496, 0.7162, 0.9496, 0.7162, 0.9906, 0.7162, 0.9906, 0.7162, 0.9496, 0.8067, 0.9496, 0.8067, 0.9906, 0.8067, 0.9906, 0.8067, 0.9496, 0.8972, 0.9496, 0.8972, 0.9906, 0.8972, 0.9906, 0.8972, 0.9496, 0.9877, 0.9496, 0.9877, 0.9906, 0.01768, 0.6554, 0.01768, 0.614, 0.1089, 0.614, 0.1089, 0.6554, 0.1089, 0.6554, 0.1089, 0.614, 0.2001, 0.614, 0.2001, 0.6554, 0.2001, 0.6554, 0.2001, 0.614, 0.2914, 0.614, 0.2914, 0.6554, 0.2914, 0.6554, 0.2914, 0.614, 0.3826, 0.614, 0.3826, 0.6554, 0.3826, 0.6554, 0.3826, 0.614, 0.4738, 0.614, 0.4738, 0.6554, 0.4738, 0.6554, 0.4738, 0.614, 0.5651, 0.614, 0.5651, 0.6554, 0.5651, 0.6554, 0.5651, 0.614, 0.6563, 0.614, 0.6563, 0.6554])
me_cube_069.update()
me_cube_069.normals_split_custom_set([tuple(v) for v in zip(*[iter([-0.7071, -0.7071, -3.556e-06, -0.7071, 0.7071, -3.787e-06, -0.7539, 0.6442, 0.1286, -0.6663, -0.7318, -0.1434, 0.7068, -0.6547, -0.2679, 0.6457, -0.5874, -0.4878, 0.788, 0.4597, 0.4096, 0.7074, 0.6522, 0.2724, 0.7071, -0.7071, -5.173e-06, 0.7071, 0.7071, -5.4e-06, 0.7483, 0.6534, -0.115, 0.671, -0.7308, 0.125, 0.7483, 0.6534, -0.115, -0.7483, 0.6534, -0.115, -0.7419, 0.5896, -0.3194, 0.7419, 0.5896, -0.3194, -0.7071, -0.7071, -3.719e-06, 0.7071, -0.7071, -5.173e-06, 0.671, -0.7308, 0.125, -0.671, -0.7308, 0.125, 0.7071, 0.7071, -5.4e-06, -0.7071, 0.7071, -3.945e-06, -0.7483, 0.6534, -0.115, 0.7483, 0.6534, -0.115, 0.7071, -0.5637, 0.4269, 0.7071, 0.5652, -0.4248, 0.7495, 0.4498, -0.4857, 0.6652, -0.4943, 0.5596, 0.671, -0.7308, 0.125, 0.7483, 0.6534, -0.115, 0.7419, 0.5896, -0.3194, 0.674, -0.6506, 0.35, -0.7483, 0.6534, -0.115, -0.671, -0.7308, 0.125, -0.674, -0.6506, 0.35, -0.7419, 0.5896, -0.3194, -0.671, -0.7308, 0.125, 0.671, -0.7308, 0.125, 0.674, -0.6506, 0.35, -0.674, -0.6506, 0.35, -0.646, -0.169, 0.7444, 0.646, -0.169, 0.7444, 0.6362, 0.3254, 0.6995, -0.6362, 0.3254, 0.6995, -0.7071, -0.5637, 0.4269, 0.7071, -0.5637, 0.4269, 0.6652, -0.4943, 0.5596, -0.6652, -0.4943, 0.5596, -0.7071, 0.5652, -0.4248, -0.7071, -0.5637, 0.4269, -0.6652, -0.4943, 0.5596, -0.7495, 0.4498, -0.4857, 0.7071, 0.5652, -0.4248, -0.7071, 0.5652, -0.4248, -0.7495, 0.4498, -0.4857, 0.7495, 0.4498, -0.4857, 0.7939, -0.2662, -0.5467, -0.7939, -0.2662, -0.5467, -0.7889, -0.5586, -0.2563, 0.7889, -0.5586, -0.2563, -0.7888, 0.1425, -0.5979, -0.646, -0.169, 0.7444, -0.6362, 0.3254, 0.6995, -0.7939, -0.2662, -0.5467, 0.7888, 0.1425, -0.5979, -0.7888, 0.1425, -0.5979, -0.7939, -0.2662, -0.5467, 0.7939, -0.2662, -0.5467, 0.646, -0.169, 0.7444, 0.7888, 0.1425, -0.5979, 0.7939, -0.2662, -0.5467, 0.6362, 0.3254, 0.6995, 0.6652, -0.4943, 0.5596, 0.7495, 0.4498, -0.4857, 0.7888, 0.1425, -0.5979, 0.646, -0.169, 0.7444, 0.7495, 0.4498, -0.4857, -0.7495, 0.4498, -0.4857, -0.7888, 0.1425, -0.5979, 0.7888, 0.1425, -0.5979, -0.7495, 0.4498, -0.4857, -0.6652, -0.4943, 0.5596, -0.646, -0.169, 0.7444, -0.7888, 0.1425, -0.5979, -0.6652, -0.4943, 0.5596, 0.6652, -0.4943, 0.5596, 0.646, -0.169, 0.7444, -0.646, -0.169, 0.7444, -0.642, 0.6891, 0.3362, 0.642, 0.6891, 0.3362, 0.6493, 0.7516, -0.1162, -0.6493, 0.7516, -0.1162, 0.6362, 0.3254, 0.6995, 0.7939, -0.2662, -0.5467, 0.7889, -0.5586, -0.2563, 0.642, 0.6891, 0.3362, -0.6362, 0.3254, 0.6995, 0.6362, 0.3254, 0.6995, 0.642, 0.6891, 0.3362, -0.642, 0.6891, 0.3362, -0.7939, -0.2662, -0.5467, -0.6362, 0.3254, 0.6995, -0.642, 0.6891, 0.3362, -0.7889, -0.5586, -0.2563, 0.7071, -0.7071, -0.003493, -0.7071, -0.7071, -0.003493, -0.7167, -0.6969, 0.02594, 0.7167, -0.6969, 0.02594, -0.7889, -0.5586, -0.2563, -0.642, 0.6891, 0.3362, -0.6493, 0.7516, -0.1162, -0.771, -0.6278, 0.1069, 0.7889, -0.5586, -0.2563, -0.7889, -0.5586, -0.2563, -0.771, -0.6278, 0.1069, 0.771, -0.6278, 0.1069, 0.642, 0.6891, 0.3362, 0.7889, -0.5586, -0.2563, 0.771, -0.6278, 0.1069, 0.6493, 0.7516, -0.1162, -0.709, 0.7051, 0.008928, 0.709, 0.7051, 0.008927, 0.7032, 0.711, 0.002621, -0.7032, 0.711, 0.002623, 0.7071, 0.7071, 0.002901, 0.7071, -0.7071, -0.003493, 0.7167, -0.6969, 0.02594, 0.709, 0.7051, 0.008927, -0.7071, 0.7071, 0.002901, 0.7071, 0.7071, 0.002901, 0.709, 0.7051, 0.008927, -0.709, 0.7051, 0.008928, -0.7071, -0.7071, -0.003493, -0.7071, 0.7071, 0.002901, -0.709, 0.7051, 0.008928, -0.7167, -0.6969, 0.02594, -0.7042, -0.7084, 0.04711, -0.7032, 0.711, 0.002623, -0.69, 0.7208, -0.06643, -0.72, -0.6898, 0.07609, -0.7167, -0.6969, 0.02594, -0.709, 0.7051, 0.008928, -0.7032, 0.711, 0.002623, -0.7042, -0.7084, 0.04711, 0.7167, -0.6969, 0.02594, -0.7167, -0.6969, 0.02594, -0.7042, -0.7084, 0.04711, 0.7042, -0.7084, 0.0471, 0.709, 0.7051, 0.008927, 0.7167, -0.6969, 0.02594, 0.7042, -0.7084, 0.0471, 0.7032, 0.711, 0.002621, 0.72, -0.6898, 0.07609, -0.72, -0.6898, 0.07609, -0.7667, -0.5878, 0.2583, 0.7667, -0.5878, 0.2582, 0.7042, -0.7084, 0.0471, -0.7042, -0.7084, 0.04711, -0.72, -0.6898, 0.07609, 0.72, -0.6898, 0.07609, 0.7032, 0.711, 0.002621, 0.7042, -0.7084, 0.0471, 0.72, -0.6898, 0.07609, 0.69, 0.7208, -0.06643, -0.7032, 0.711, 0.002623, 0.7032, 0.711, 0.002621, 0.69, 0.7208, -0.06643, -0.69, 0.7208, -0.06643, -0.6796, 0.7014, -0.2151, 0.6796, 0.7014, -0.2151, 0.6776, 0.6222, -0.3922, -0.6776, 0.6222, -0.3922, 0.69, 0.7208, -0.06643, 0.72, -0.6898, 0.07609, 0.7667, -0.5878, 0.2582, 0.6796, 0.7014, -0.2151, -0.69, 0.7208, -0.06643, 0.69, 0.7208, -0.06643, 0.6796, 0.7014, -0.2151, -0.6796, 0.7014, -0.2151, -0.72, -0.6898, 0.07609, -0.69, 0.7208, -0.06643, -0.6796, 0.7014, -0.2151, -0.7667, -0.5878, 0.2583, 0.712, -0.5445, 0.4433, -0.712, -0.5445, 0.4433, -0.7536, -0.4083, 0.5152, 0.7536, -0.4083, 0.5152, -0.7667, -0.5878, 0.2583, -0.6796, 0.7014, -0.2151, -0.6776, 0.6222, -0.3922, -0.712, -0.5445, 0.4433, 0.7667, -0.5878, 0.2582, -0.7667, -0.5878, 0.2583, -0.712, -0.5445, 0.4433, 0.712, -0.5445, 0.4433, 0.6796, 0.7014, -0.2151, 0.7667, -0.5878, 0.2582, 0.712, -0.5445, 0.4433, 0.6776, 0.6222, -0.3922, 0.6679, 0.4714, -0.576, 0.7536, -0.4083, 0.5152, 0.7565, -0.1727, 0.6308, 0.6629, 0.2139, -0.7175, 0.6776, 0.6222, -0.3922, 0.712, -0.5445, 0.4433, 0.7536, -0.4083, 0.5152, 0.6679, 0.4714, -0.576, -0.6776, 0.6222, -0.3922, 0.6776, 0.6222, -0.3922, 0.6679, 0.4714, -0.576, -0.6679, 0.4714, -0.576, -0.712, -0.5445, 0.4433, -0.6776, 0.6222, -0.3922, -0.6679, 0.4714, -0.576, -0.7536, -0.4083, 0.5152, -0.6629, 0.2139, -0.7175, 0.6629, 0.2139, -0.7175, 0.6415, -0.1882, -0.7437, -0.6415, -0.1882, -0.7437, -0.6679, 0.4714, -0.576, 0.6679, 0.4714, -0.576, 0.6629, 0.2139, -0.7175, -0.6629, 0.2139, -0.7175, -0.7536, -0.4083, 0.5152, -0.6679, 0.4714, -0.576, -0.6629, 0.2139, -0.7175, -0.7565, -0.1727, 0.6308, 0.7536, -0.4083, 0.5152, -0.7536, -0.4083, 0.5152, -0.7565, -0.1727, 0.6308, 0.7565, -0.1727, 0.6308, 0.7765, 0.1414, 0.6141, -0.7765, 0.1414, 0.6141, -0.788, 0.4597, 0.4096, 0.788, 0.4597, 0.4096, -0.7565, -0.1727, 0.6308, -0.6629, 0.2139, -0.7175, -0.6415, -0.1882, -0.7437, -0.7765, 0.1414, 0.6141, 0.7565, -0.1727, 0.6308, -0.7565, -0.1727, 0.6308, -0.7765, 0.1414, 0.6141, 0.7765, 0.1414, 0.6141, 0.6629, 0.2139, -0.7175, 0.7565, -0.1727, 0.6308, 0.7765, 0.1414, 0.6141, 0.6415, -0.1882, -0.7437, -0.7068, -0.6547, -0.2679, -0.6457, -0.5874, -0.4878, 0.6457, -0.5874, -0.4878, 0.7068, -0.6547, -0.2679, 0.6415, -0.1882, -0.7437, 0.7765, 0.1414, 0.6141, 0.788, 0.4597, 0.4096, 0.6457, -0.5874, -0.4878, -0.6415, -0.1882, -0.7437, 0.6415, -0.1882, -0.7437, 0.6457, -0.5874, -0.4878, -0.6457, -0.5874, -0.4878, -0.7765, 0.1414, 0.6141, -0.6415, -0.1882, -0.7437, -0.6457, -0.5874, -0.4878, -0.788, 0.4597, 0.4096, 0.7074, 0.6522, 0.2724, 0.788, 0.4597, 0.4096, -0.788, 0.4597, 0.4096, -0.7074, 0.6522, 0.2724, -0.7074, 0.6522, 0.2724, -0.788, 0.4597, 0.4096, -0.6457, -0.5874, -0.4878, -0.7068, -0.6547, -0.2679, -0.7539, 0.6442, 0.1286, -0.7074, 0.6522, 0.2724, -0.7068, -0.6547, -0.2679, -0.6663, -0.7318, -0.1434, 0.7539, 0.6442, 0.1287, 0.7074, 0.6522, 0.2724, -0.7074, 0.6522, 0.2724, -0.7539, 0.6442, 0.1286, -0.6663, -0.7318, -0.1434, -0.7068, -0.6547, -0.2679, 0.7068, -0.6547, -0.2679, 0.6663, -0.7318, -0.1434, 0.6663, -0.7318, -0.1434, 0.7068, -0.6547, -0.2679, 0.7074, 0.6522, 0.2724, 0.7539, 0.6442, 0.1287, 0.7539, 0.6442, 0.1287, -0.7539, 0.6442, 0.1286, -0.7071, 0.7071, -3.787e-06, 0.7071, 0.7071, -5.521e-06, 0.7071, 0.7071, -5.521e-06, -0.7071, 0.7071, -3.787e-06, -0.7071, 0.7071, -3.768e-06, 0.7071, 0.7071, -5.222e-06, 0.7071, 0.7071, -5.222e-06, -0.7071, 0.7071, -3.768e-06, -0.7147, 0.6994, 0.003279, 0.7071, 0.7071, -5.4e-06, 0.7071, 0.7071, -5.4e-06, -0.7147, 0.6994, 0.003279, -0.7298, 0.6837, 0.003355, 0.7071, 0.7071, -5.512e-06, 0.7071, 0.7071, -5.512e-06, -0.7298, 0.6837, 0.003355, -0.7298, 0.6837, -0.003363, 0.7071, 0.7071, -5.502e-06, 0.7071, 0.7071, -5.502e-06, -0.7298, 0.6837, -0.003363, -0.7147, 0.6994, -0.003287, 0.7071, 0.7071, -5.735e-06, 0.7071, 0.7071, -5.735e-06, -0.7147, 0.6994, -0.003287, -0.7071, 0.7071, -3.814e-06, 0.7071, 0.7071, -5.604e-06, 0.7071, 0.7071, -5.604e-06, -0.7071, 0.7071, -3.814e-06, -0.7071, 0.7071, -3.843e-06, 0.7071, 0.7071, -5.633e-06, 0.7071, 0.7071, -5.633e-06, -0.7071, 0.7071, -3.843e-06, -0.7071, 0.7071, -3.787e-06, 0.7071, 0.7071, -5.633e-06, 0.7071, 0.7071, -5.633e-06, -0.7071, 0.7071, -3.787e-06, -0.7071, 0.7071, -3.824e-06, 0.7071, 0.7071, -5.166e-06, 0.7071, 0.7071, -5.166e-06, -0.7071, 0.7071, -3.824e-06, -0.7071, 0.7071, -3.843e-06, 0.7071, 0.7071, -5.409e-06, 0.7071, 0.7071, -5.409e-06, -0.7071, 0.7071, -3.843e-06, -0.7071, 0.7071, -3.945e-06, 0.7071, 0.7071, -5.4e-06, -0.6663, -0.7318, -0.1434, 0.6663, -0.7318, -0.1434, 0.7071, -0.7071, -5.29e-06, -0.7071, -0.7071, -3.556e-06, -0.7071, -0.7071, -3.556e-06, 0.7071, -0.7071, -5.29e-06, 0.7071, -0.7071, -5.01e-06, -0.7071, -0.7071, -3.556e-06, -0.7071, -0.7071, -3.556e-06, 0.7071, -0.7071, -5.01e-06, 0.7071, -0.7071, -5.169e-06, -0.7013, -0.7129, 0.003218, -0.7013, -0.7129, 0.003218, 0.7071, -0.7071, -5.169e-06, 0.7071, -0.7071, -5.285e-06, -0.6813, -0.732, 0.003131, -0.6813, -0.732, 0.003131, 0.7071, -0.7071, -5.285e-06, 0.7071, -0.7071, -5.283e-06, -0.6813, -0.732, -0.003138, -0.6813, -0.732, -0.003138, 0.7071, -0.7071, -5.283e-06, 0.7071, -0.7071, -5.502e-06, -0.7013, -0.7129, -0.003225, -0.7013, -0.7129, -0.003225, 0.7071, -0.7071, -5.502e-06, 0.7071, -0.7071, -5.392e-06, -0.7071, -0.7071, -3.602e-06, -0.7071, -0.7071, -3.602e-06, 0.7071, -0.7071, -5.392e-06, 0.7071, -0.7071, -5.387e-06, -0.7071, -0.7071, -3.597e-06, -0.7071, -0.7071, -3.597e-06, 0.7071, -0.7071, -5.387e-06, 0.7071, -0.7071, -5.392e-06, -0.7071, -0.7071, -3.546e-06, -0.7071, -0.7071, -3.546e-06, 0.7071, -0.7071, -5.392e-06, 0.7071, -0.7071, -4.947e-06, -0.7071, -0.7071, -3.604e-06, -0.7071, -0.7071, -3.604e-06, 0.7071, -0.7071, -4.947e-06, 0.7071, -0.7071, -5.168e-06, -0.7071, -0.7071, -3.602e-06, -0.7071, -0.7071, -3.602e-06, 0.7071, -0.7071, -5.168e-06, 0.7071, -0.7071, -5.173e-06, -0.7071, -0.7071, -3.719e-06, 0.6663, -0.7318, -0.1434, 0.7539, 0.6442, 0.1287, 0.7071, 0.7071, -5.521e-06, 0.7071, -0.7071, -5.29e-06, 0.7071, -0.7071, -5.29e-06, 0.7071, 0.7071, -5.521e-06, 0.7071, 0.7071, -5.222e-06, 0.7071, -0.7071, -5.01e-06, 0.7071, -0.7071, -5.01e-06, 0.7071, 0.7071, -5.222e-06, 0.7071, 0.7071, -5.4e-06, 0.7071, -0.7071, -5.169e-06, 0.7071, -0.7071, -5.169e-06, 0.7071, 0.7071, -5.4e-06, 0.7071, 0.7071, -5.512e-06, 0.7071, -0.7071, -5.285e-06, 0.7071, -0.7071, -5.285e-06, 0.7071, 0.7071, -5.512e-06, 0.7071, 0.7071, -5.502e-06, 0.7071, -0.7071, -5.283e-06, 0.7071, -0.7071, -5.283e-06, 0.7071, 0.7071, -5.502e-06, 0.7071, 0.7071, -5.735e-06, 0.7071, -0.7071, -5.502e-06, 0.7071, -0.7071, -5.502e-06, 0.7071, 0.7071, -5.735e-06, 0.7071, 0.7071, -5.604e-06, 0.7071, -0.7071, -5.392e-06, 0.7071, -0.7071, -5.392e-06, 0.7071, 0.7071, -5.604e-06, 0.7071, 0.7071, -5.633e-06, 0.7071, -0.7071, -5.387e-06, 0.7071, -0.7071, -5.387e-06, 0.7071, 0.7071, -5.633e-06, 0.7071, 0.7071, -5.633e-06, 0.7071, -0.7071, -5.392e-06, 0.7071, -0.7071, -5.392e-06, 0.7071, 0.7071, -5.633e-06, 0.7071, 0.7071, -5.166e-06, 0.7071, -0.7071, -4.947e-06, 0.7071, -0.7071, -4.947e-06, 0.7071, 0.7071, -5.166e-06, 0.7071, 0.7071, -5.409e-06, 0.7071, -0.7071, -5.168e-06, 0.7071, -0.7071, -5.168e-06, 0.7071, 0.7071, -5.409e-06, 0.7071, 0.7071, -5.4e-06, 0.7071, -0.7071, -5.173e-06, -0.671, -0.7308, 0.125, -0.7483, 0.6534, -0.115, -0.7071, 0.7071, -3.945e-06, -0.7071, -0.7071, -3.719e-06, -0.7071, -0.7071, -3.719e-06, -0.7071, 0.7071, -3.945e-06, -0.7071, 0.7071, -3.843e-06, -0.7071, -0.7071, -3.602e-06, -0.7071, -0.7071, -3.602e-06, -0.7071, 0.7071, -3.843e-06, -0.7071, 0.7071, -3.824e-06, -0.7071, -0.7071, -3.604e-06, -0.7071, -0.7071, -3.604e-06, -0.7071, 0.7071, -3.824e-06, -0.7071, 0.7071, -3.787e-06, -0.7071, -0.7071, -3.546e-06, -0.7071, -0.7071, -3.546e-06, -0.7071, 0.7071, -3.787e-06, -0.7071, 0.7071, -3.843e-06, -0.7071, -0.7071, -3.597e-06, -0.7071, -0.7071, -3.597e-06, -0.7071, 0.7071, -3.843e-06, -0.7071, 0.7071, -3.814e-06, -0.7071, -0.7071, -3.602e-06, -0.7071, -0.7071, -3.602e-06, -0.7071, 0.7071, -3.814e-06, -0.7147, 0.6994, -0.003287, -0.7013, -0.7129, -0.003225, -0.7013, -0.7129, -0.003225, -0.7147, 0.6994, -0.003287, -0.7298, 0.6837, -0.003363, -0.6813, -0.732, -0.003138, -0.6813, -0.732, -0.003138, -0.7298, 0.6837, -0.003363, -0.7298, 0.6837, 0.003355, -0.6813, -0.732, 0.003131, -0.6813, -0.732, 0.003131, -0.7298, 0.6837, 0.003355, -0.7147, 0.6994, 0.003279, -0.7013, -0.7129, 0.003218, -0.7013, -0.7129, 0.003218, -0.7147, 0.6994, 0.003279, -0.7071, 0.7071, -3.768e-06, -0.7071, -0.7071, -3.556e-06, -0.7071, -0.7071, -3.556e-06, -0.7071, 0.7071, -3.768e-06, -0.7071, 0.7071, -3.787e-06, -0.7071, -0.7071, -3.556e-06, 0.7419, 0.5896, -0.3194, -0.7419, 0.5896, -0.3194, -0.7071, 0.5652, -0.4248, 0.7071, 0.5652, -0.4248, 0.7071, 0.5652, -0.4248, -0.7071, 0.5652, -0.4248, -0.7071, 0.5652, -0.4248, 0.7071, 0.5652, -0.4248, 0.7071, 0.5652, -0.4248, -0.7071, 0.5652, -0.4248, -0.7071, 0.5652, -0.4248, 0.7071, 0.5652, -0.4248, -0.7419, 0.5896, -0.3194, -0.674, -0.6506, 0.35, -0.7071, -0.5637, 0.4269, -0.7071, 0.5652, -0.4248, -0.7071, 0.5652, -0.4248, -0.7071, -0.5637, 0.4269, -0.7071, -0.5637, 0.4269, -0.7071, 0.5652, -0.4248, -0.7071, 0.5652, -0.4248, -0.7071, -0.5637, 0.4269, -0.7071, -0.5637, 0.4269, -0.7071, 0.5652, -0.4248, -0.674, -0.6506, 0.35, 0.674, -0.6506, 0.35, 0.7071, -0.5637, 0.4269, -0.7071, -0.5637, 0.4269, -0.7071, -0.5637, 0.4269, 0.7071, -0.5637, 0.4269, 0.7071, -0.5637, 0.4269, -0.7071, -0.5637, 0.4269, -0.7071, -0.5637, 0.4269, 0.7071, -0.5637, 0.4269, 0.7071, -0.5637, 0.4269, -0.7071, -0.5637, 0.4269, 0.674, -0.6506, 0.35, 0.7419, 0.5896, -0.3194, 0.7071, 0.5652, -0.4248, 0.7071, -0.5637, 0.4269, 0.7071, -0.5637, 0.4269, 0.7071, 0.5652, -0.4248, 0.7071, 0.5652, -0.4248, 0.7071, -0.5637, 0.4269, 0.7071, -0.5637, 0.4269, 0.7071, 0.5652, -0.4248, 0.7071, 0.5652, -0.4248, 0.7071, -0.5637, 0.4269, -0.771, -0.6278, 0.1069, -0.6493, 0.7516, -0.1162, -0.7598, 0.6351, -0.1395, -0.6613, -0.733, 0.1595, -0.6613, -0.733, 0.1595, -0.7598, 0.6351, -0.1395, -0.7071, 0.7071, 0.002902, -0.7071, -0.7071, -0.003493, -0.7071, -0.7071, -0.003493, -0.7071, 0.7071, 0.002902, -0.7071, 0.7071, 0.002902, -0.7071, -0.7071, -0.003493, -0.7071, -0.7071, -0.003493, -0.7071, 0.7071, 0.002902, -0.7071, 0.7071, 0.002901, -0.7071, -0.7071, -0.003493, -0.7071, -0.7071, -0.003493, -0.7071, 0.7071, 0.002901, -0.7071, 0.7071, 0.002902, -0.7071, -0.7071, -0.003493, -0.7071, -0.7071, -0.003493, -0.7071, 0.7071, 0.002902, -0.7071, 0.7071, 0.002902, -0.7071, -0.7071, -0.003493, -0.7071, -0.7071, -0.003493, -0.7071, 0.7071, 0.002902, -0.7071, 0.7071, 0.002902, -0.7071, -0.7071, -0.003493, -0.7071, -0.7071, -0.003493, -0.7071, 0.7071, 0.002902, -0.7071, 0.7071, 0.002901, -0.7071, -0.7071, -0.003493, -0.7071, -0.7071, -0.003493, -0.7071, 0.7071, 0.002901, -0.7071, 0.7071, 0.002902, -0.7071, -0.7071, -0.003493, -0.7071, -0.7071, -0.003493, -0.7071, 0.7071, 0.002902, -0.7071, 0.7071, 0.002902, -0.7071, -0.7071, -0.003493, -0.7071, -0.7071, -0.003493, -0.7071, 0.7071, 0.002902, -0.7071, 0.7071, 0.002902, -0.7071, -0.7071, -0.003493, -0.7071, -0.7071, -0.003493, -0.7071, 0.7071, 0.002902, -0.7071, 0.7071, 0.002902, -0.7071, -0.7071, -0.003493, -0.7071, -0.7071, -0.003493, -0.7071, 0.7071, 0.002902, -0.7071, 0.7071, 0.002902, -0.7071, -0.7071, -0.003493, -0.7071, -0.7071, -0.003493, -0.7071, 0.7071, 0.002902, -0.7071, 0.7071, 0.002902, -0.7071, -0.7071, -0.003493, -0.7071, -0.7071, -0.003493, -0.7071, 0.7071, 0.002902, -0.7071, 0.7071, 0.002901, -0.7071, -0.7071, -0.003493, -0.7071, -0.7071, -0.003493, -0.7071, 0.7071, 0.002901, -0.7071, 0.7071, 0.002901, -0.7071, -0.7071, -0.003493, -0.6493, 0.7516, -0.1162, 0.6493, 0.7516, -0.1162, 0.7598, 0.6351, -0.1395, -0.7598, 0.6351, -0.1395, -0.7598, 0.6351, -0.1395, 0.7598, 0.6351, -0.1395, 0.7071, 0.7071, 0.002901, -0.7071, 0.7071, 0.002902, -0.7071, 0.7071, 0.002902, 0.7071, 0.7071, 0.002901, 0.7071, 0.7071, 0.002901, -0.7071, 0.7071, 0.002902, -0.7071, 0.7071, 0.002902, 0.7071, 0.7071, 0.002901, 0.7071, 0.7071, 0.002901, -0.7071, 0.7071, 0.002901, -0.7071, 0.7071, 0.002901, 0.7071, 0.7071, 0.002901, 0.7071, 0.7071, 0.002901, -0.7071, 0.7071, 0.002902, -0.7071, 0.7071, 0.002902, 0.7071, 0.7071, 0.002901, 0.7071, 0.7071, 0.002902, -0.7071, 0.7071, 0.002902, -0.7071, 0.7071, 0.002902, 0.7071, 0.7071, 0.002902, 0.7071, 0.7071, 0.002902, -0.7071, 0.7071, 0.002902, -0.7071, 0.7071, 0.002902, 0.7071, 0.7071, 0.002902, 0.7071, 0.7071, 0.002901, -0.7071, 0.7071, 0.002901, -0.7071, 0.7071, 0.002901, 0.7071, 0.7071, 0.002901, 0.7071, 0.7071, 0.002901, -0.7071, 0.7071, 0.002902, -0.7071, 0.7071, 0.002902, 0.7071, 0.7071, 0.002901, 0.7071, 0.7071, 0.002901, -0.7071, 0.7071, 0.002902, -0.7071, 0.7071, 0.002902, 0.7071, 0.7071, 0.002901, 0.7071, 0.7071, 0.002901, -0.7071, 0.7071, 0.002902, -0.7071, 0.7071, 0.002902, 0.7071, 0.7071, 0.002901, 0.7071, 0.7071, 0.002901, -0.7071, 0.7071, 0.002902, -0.7071, 0.7071, 0.002902, 0.7071, 0.7071, 0.002901, 0.7071, 0.7071, 0.002901, -0.7071, 0.7071, 0.002902, -0.7071, 0.7071, 0.002902, 0.7071, 0.7071, 0.002901, 0.7071, 0.7071, 0.002901, -0.7071, 0.7071, 0.002902, -0.7071, 0.7071, 0.002902, 0.7071, 0.7071, 0.002901, 0.7071, 0.7071, 0.002901, -0.7071, 0.7071, 0.002901, -0.7071, 0.7071, 0.002901, 0.7071, 0.7071, 0.002901, 0.7071, 0.7071, 0.002901, -0.7071, 0.7071, 0.002901, 0.6493, 0.7516, -0.1162, 0.771, -0.6278, 0.1069, 0.6613, -0.733, 0.1595, 0.7598, 0.6351, -0.1395, 0.7598, 0.6351, -0.1395, 0.6613, -0.733, 0.1595, 0.7071, -0.7071, -0.003493, 0.7071, 0.7071, 0.002901, 0.7071, 0.7071, 0.002901, 0.7071, -0.7071, -0.003493, 0.7071, -0.7071, -0.003493, 0.7071, 0.7071, 0.002901, 0.7071, 0.7071, 0.002901, 0.7071, -0.7071, -0.003493, 0.7071, -0.7071, -0.003493, 0.7071, 0.7071, 0.002901, 0.7071, 0.7071, 0.002901, 0.7071, -0.7071, -0.003493, 0.7071, -0.7071, -0.003493, 0.7071, 0.7071, 0.002901, 0.7071, 0.7071, 0.002901, 0.7071, -0.7071, -0.003493, 0.7071, -0.7071, -0.003494, 0.7071, 0.7071, 0.002902, 0.7071, 0.7071, 0.002902, 0.7071, -0.7071, -0.003494, 0.7071, -0.7071, -0.003494, 0.7071, 0.7071, 0.002902, 0.7071, 0.7071, 0.002902, 0.7071, -0.7071, -0.003494, 0.7071, -0.7071, -0.003493, 0.7071, 0.7071, 0.002901, 0.7071, 0.7071, 0.002901, 0.7071, -0.7071, -0.003493, 0.7071, -0.7071, -0.003493, 0.7071, 0.7071, 0.002901, 0.7071, 0.7071, 0.002901, 0.7071, -0.7071, -0.003493, 0.7071, -0.7071, -0.003493, 0.7071, 0.7071, 0.002901, 0.7071, 0.7071, 0.002901, 0.7071, -0.7071, -0.003493, 0.7071, -0.7071, -0.003493, 0.7071, 0.7071, 0.002901, 0.7071, 0.7071, 0.002901, 0.7071, -0.7071, -0.003493, 0.7071, -0.7071, -0.003493, 0.7071, 0.7071, 0.002901, 0.7071, 0.7071, 0.002901, 0.7071, -0.7071, -0.003493, 0.7071, -0.7071, -0.003493, 0.7071, 0.7071, 0.002901, 0.7071, 0.7071, 0.002901, 0.7071, -0.7071, -0.003493, 0.7071, -0.7071, -0.003493, 0.7071, 0.7071, 0.002901, 0.7071, 0.7071, 0.002901, 0.7071, -0.7071, -0.003493, 0.7071, -0.7071, -0.003493, 0.7071, 0.7071, 0.002901, 0.7071, 0.7071, 0.002901, 0.7071, -0.7071, -0.003493, 0.7071, -0.7071, -0.003493, 0.7071, 0.7071, 0.002901, 0.771, -0.6278, 0.1069, -0.771, -0.6278, 0.1069, -0.6613, -0.733, 0.1595, 0.6613, -0.733, 0.1595, 0.6613, -0.733, 0.1595, -0.6613, -0.733, 0.1595, -0.7071, -0.7071, -0.003493, 0.7071, -0.7071, -0.003493, 0.7071, -0.7071, -0.003493, -0.7071, -0.7071, -0.003493, -0.7071, -0.7071, -0.003493, 0.7071, -0.7071, -0.003493, 0.7071, -0.7071, -0.003493, -0.7071, -0.7071, -0.003493, -0.7071, -0.7071, -0.003493, 0.7071, -0.7071, -0.003493, 0.7071, -0.7071, -0.003493, -0.7071, -0.7071, -0.003493, -0.7071, -0.7071, -0.003493, 0.7071, -0.7071, -0.003493, 0.7071, -0.7071, -0.003493, -0.7071, -0.7071, -0.003493, -0.7071, -0.7071, -0.003493, 0.7071, -0.7071, -0.003494, 0.7071, -0.7071, -0.003494, -0.7071, -0.7071, -0.003493, -0.7071, -0.7071, -0.003493, 0.7071, -0.7071, -0.003494, 0.7071, -0.7071, -0.003494, -0.7071, -0.7071, -0.003493, -0.7071, -0.7071, -0.003493, 0.7071, -0.7071, -0.003493, 0.7071, -0.7071, -0.003493, -0.7071, -0.7071, -0.003493, -0.7071, -0.7071, -0.003493, 0.7071, -0.7071, -0.003493, 0.7071, -0.7071, -0.003493, -0.7071, -0.7071, -0.003493, -0.7071, -0.7071, -0.003493, 0.7071, -0.7071, -0.003493, 0.7071, -0.7071, -0.003493, -0.7071, -0.7071, -0.003493, -0.7071, -0.7071, -0.003493, 0.7071, -0.7071, -0.003493, 0.7071, -0.7071, -0.003493, -0.7071, -0.7071, -0.003493, -0.7071, -0.7071, -0.003493, 0.7071, -0.7071, -0.003493, 0.7071, -0.7071, -0.003493, -0.7071, -0.7071, -0.003493, -0.7071, -0.7071, -0.003493, 0.7071, -0.7071, -0.003493, 0.7071, -0.7071, -0.003493, -0.7071, -0.7071, -0.003493, -0.7071, -0.7071, -0.003493, 0.7071, -0.7071, -0.003493, 0.7071, -0.7071, -0.003493, -0.7071, -0.7071, -0.003493, -0.7071, -0.7071, -0.003493, 0.7071, -0.7071, -0.003493, 0.7071, -0.7071, -0.003493, -0.7071, -0.7071, -0.003493, -0.7071, -0.7071, -0.003493, 0.7071, -0.7071, -0.003493])] * 3)])
arm_armature_003 = bpy.data.armatures.new('Armature.003')  # bones are not reproduced

# ---- objects
ob_tank_t_90_solid_truck_03 = bpy.data.objects.new('Tank_T-90_solid_truck.03', me_tank_t_90_solid_truck_011)
ob_armature_003 = bpy.data.objects.new('Armature.003', arm_armature_003)
ob_cube_011 = bpy.data.objects.new('Cube.011', me_cube_069)

# ---- transforms, parenting, visibility, modifiers, constraints
ob_tank_t_90_solid_truck_03.location = (0.0, 0.0, 0.0)
ob_tank_t_90_solid_truck_03.rotation_euler = (1.571, -0.0, 0.0)
_vg = ob_tank_t_90_solid_truck_03.vertex_groups.new(name='Mesh1 Group1 Model')
_vg = ob_tank_t_90_solid_truck_03.vertex_groups.new(name='Mesh2 Group1 Model')
ob_armature_003.location = (0.9547, 1.687, 0.05656)
ob_armature_003.rotation_euler = (1.571, -0.0, 0.0)
ob_cube_011.parent = ob_armature_003
ob_cube_011.location = (-1.193, -0.0707, 2.109)
ob_cube_011.color = (0.8, 0.8, 0.8, 1.0)
_vg = ob_cube_011.vertex_groups.new(name='Bone')
for _i, _w in zip([2, 3, 6, 7, 52, 53, 54, 55, 56, 57, 58, 59, 60, 61, 62, 63, 64, 65, 66, 67, 68, 69, 70, 71, 72, 73, 94, 95, 106, 107, 108, 109], [0.9888, 0.9803, 0.9859, 0.9823, 0.02604, 0.04366, 0.05291, 0.03967, 0.1457, 0.1457, 0.1657, 0.165, 0.2979, 0.3138, 0.3516, 0.3318, 0.5425, 0.5509, 0.6002, 0.6169, 0.8422, 0.8592, 0.8431, 0.825, 0.7927, 0.1932, 0.1936, 0.791, 0.1932, 0.7925, 0.7911, 0.1936]): _vg.add([_i], _w, 'REPLACE')
_vg = ob_cube_011.vertex_groups.new(name='Bone.001')
for _i, _w in zip([0, 1, 4, 5, 8, 9, 10, 11, 12, 13, 14, 15, 82, 83, 84, 85, 96, 97, 118, 119, 120, 121, 122, 123, 124, 125, 126, 127, 128, 129, 130, 131], [0.9978, 0.9984, 0.9978, 0.9983, 0.9337, 0.9302, 0.9313, 0.9285, 0.05527, 0.07863, 0.04975, 0.0647, 0.1752, 0.7402, 0.7396, 0.1763, 0.7402, 0.1752, 0.1763, 0.7396, 0.7216, 0.4839, 0.2341, 0.2099, 0.4527, 0.7326, 0.2088, 0.4429, 0.7284, 0.2321, 0.464, 0.7163]): _vg.add([_i], _w, 'REPLACE')
_vg = ob_cube_011.vertex_groups.new(name='Bone.002')
for _i, _w in zip([80, 81, 82, 83, 84, 85, 86, 87, 96, 97, 98, 99, 116, 117, 118, 119], [0.3458, 0.9587, 0.8165, 0.257, 0.2576, 0.8153, 0.958, 0.346, 0.257, 0.8165, 0.9587, 0.3458, 0.346, 0.958, 0.8153, 0.2576]): _vg.add([_i], _w, 'REPLACE')
_vg = ob_cube_011.vertex_groups.new(name='Bone.003')
for _i, _w in zip([72, 73, 74, 75, 76, 91, 92, 93, 94, 95, 103, 104, 105, 106, 107, 108, 109, 110, 111, 112], [0.2044, 0.8022, 0.9757, 0.6336, 0.01332, 0.01376, 0.6333, 0.9755, 0.8018, 0.2056, 0.01332, 0.6336, 0.9757, 0.8023, 0.2046, 0.2057, 0.8018, 0.9755, 0.6333, 0.01376]): _vg.add([_i], _w, 'REPLACE')
_vg = ob_cube_011.vertex_groups.new(name='Bone.004')
for _i, _w in zip([75, 76, 77, 78, 89, 90, 91, 92, 101, 102, 103, 104, 111, 112, 113, 114], [0.3597, 0.9588, 0.8063, 0.2146, 0.215, 0.8057, 0.9585, 0.3599, 0.2146, 0.8063, 0.9588, 0.3597, 0.3599, 0.9585, 0.8057, 0.215]): _vg.add([_i], _w, 'REPLACE')
_vg = ob_cube_011.vertex_groups.new(name='Bone.005')
for _i, _w in zip([77, 78, 79, 80, 81, 86, 87, 88, 89, 90, 98, 99, 100, 101, 102, 113, 114, 115, 116, 117], [0.1852, 0.7809, 0.9861, 0.649, 0.01475, 0.01578, 0.6488, 0.9862, 0.7805, 0.1857, 0.01475, 0.649, 0.9861, 0.7809, 0.1852, 0.1857, 0.7805, 0.9862, 0.6488, 0.01578]): _vg.add([_i], _w, 'REPLACE')
_vg = ob_cube_011.vertex_groups.new(name='Bone.006')
for _i, _w in zip([32, 33, 34, 35, 36, 37, 38, 39, 40, 41, 42, 43, 44, 45, 46, 47, 145, 146, 147, 148, 149, 150, 164, 165, 166, 180, 181, 182], [0.8007, 0.793, 0.7905, 0.7975, 0.5754, 0.5768, 0.5571, 0.5539, 0.3434, 0.3513, 0.3192, 0.2877, 0.1062, 0.1227, 0.1033, 0.08691, 0.2624, 0.8163, 0.9849, 0.985, 0.8156, 0.2618, 0.9907, 0.7918, 0.2381, 0.9909, 0.7912, 0.2374]): _vg.add([_i], _w, 'REPLACE')
_vg = ob_cube_011.vertex_groups.new(name='Bone.007')
for _i, _w in zip([24, 25, 26, 27, 28, 29, 30, 31, 120, 121, 122, 123, 124, 125, 126, 127, 128, 129, 130, 131, 132, 133, 134, 135, 160, 161, 162, 163, 176, 177, 178, 179, 192, 193, 194, 195], [0.1162, 0.1559, 0.1482, 0.2009, 0.4366, 0.4693, 0.5215, 0.516, 0.02825, 0.06527, 0.0262, 0.02624, 0.09216, 0.03132, 0.02954, 0.09354, 0.03305, 0.02925, 0.06902, 0.02992, 0.8539, 0.9892, 0.707, 0.1803, 0.1803, 0.7071, 0.9895, 0.8671, 0.1849, 0.7048, 0.9899, 0.8664, 0.1849, 0.7047, 0.9895, 0.851]): _vg.add([_i], _w, 'REPLACE')
_vg = ob_cube_011.vertex_groups.new(name='Bone.008')
for _i, _w in zip([134, 135, 136, 137, 138, 157, 158, 159, 160, 161, 173, 174, 175, 176, 177, 189, 190, 191, 192, 193], [0.2906, 0.8164, 0.9831, 0.6636, 0.08691, 0.08696, 0.6636, 0.9831, 0.8164, 0.2906, 0.09658, 0.6689, 0.9848, 0.8119, 0.2929, 0.09663, 0.6689, 0.9848, 0.8119, 0.2929]): _vg.add([_i], _w, 'REPLACE')
_vg = ob_cube_011.vertex_groups.new(name='Bone.009')
for _i, _w in zip([142, 143, 144, 145, 146, 149, 150, 151, 152, 153, 165, 166, 167, 168, 169, 181, 182, 183, 184, 185], [0.1846, 0.7415, 0.9981, 0.7367, 0.1817, 0.1823, 0.7373, 0.9981, 0.7411, 0.1844, 0.2066, 0.761, 0.9968, 0.7217, 0.1687, 0.2072, 0.7616, 0.9968, 0.7213, 0.1684]): _vg.add([_i], _w, 'REPLACE')
_vg = ob_cube_011.vertex_groups.new(name='Bone.010')
for _i, _w in zip([139, 140, 141, 142, 143, 152, 153, 154, 155, 156, 168, 169, 170, 171, 172, 184, 185, 186, 187, 188], [0.1035, 0.6654, 0.9794, 0.8115, 0.2568, 0.2572, 0.8118, 0.9793, 0.6652, 0.1035, 0.2765, 0.8269, 0.9733, 0.6509, 0.09575, 0.277, 0.8272, 0.9732, 0.6508, 0.09572]): _vg.add([_i], _w, 'REPLACE')
_vg = ob_cube_011.vertex_groups.new(name='Bone.011')
for _i, _w in zip([137, 138, 139, 140, 155, 156, 157, 158, 171, 172, 173, 174, 187, 188, 189, 190], [0.3291, 0.8986, 0.8821, 0.3262, 0.3264, 0.8822, 0.8985, 0.3291, 0.3404, 0.8888, 0.8891, 0.3238, 0.3406, 0.8889, 0.889, 0.3238]): _vg.add([_i], _w, 'REPLACE')
_vg = ob_cube_011.vertex_groups.new(name='Bone.012')
for _i, _w in zip([8, 9, 10, 11, 12, 13, 14, 15, 16, 17, 18, 19, 20, 21, 22, 23, 24, 25, 26, 27, 28, 29, 30, 31, 120, 121, 122, 123, 124, 125, 126, 127, 128, 129, 130, 131, 132, 163, 179, 195], [0.05597, 0.05936, 0.05806, 0.06085, 0.9339, 0.9067, 0.9407, 0.9234, 0.9941, 0.9916, 0.9921, 0.9873, 0.9903, 0.9882, 0.9803, 0.9849, 0.8832, 0.8432, 0.851, 0.7981, 0.5622, 0.5294, 0.4771, 0.4826, 0.2389, 0.4506, 0.7277, 0.7519, 0.455, 0.2265, 0.7514, 0.4633, 0.2298, 0.7282, 0.4668, 0.2435, 0.1439, 0.1307, 0.1313, 0.1468]): _vg.add([_i], _w, 'REPLACE')
_vg = ob_cube_011.vertex_groups.new(name='Bone.013')
for _i, _w in zip([32, 33, 34, 35, 36, 37, 38, 39, 40, 41, 42, 43, 44, 45, 46, 47, 48, 49, 50, 51, 52, 53, 54, 55, 56, 57, 58, 59, 60, 61, 62, 63, 64, 65, 66, 67, 68, 69, 70, 71], [0.1846, 0.1913, 0.2016, 0.1948, 0.3964, 0.3915, 0.432, 0.4352, 0.6178, 0.5912, 0.6698, 0.7022, 0.8807, 0.8596, 0.8921, 0.9091, 0.9972, 0.9993, 0.9994, 0.9979, 0.953, 0.9419, 0.9415, 0.9502, 0.8205, 0.8186, 0.8184, 0.8191, 0.6318, 0.5994, 0.6198, 0.6414, 0.3466, 0.3627, 0.3687, 0.3516, 0.1221, 0.124, 0.1389, 0.1375]): _vg.add([_i], _w, 'REPLACE')
_vg = ob_cube_011.vertex_groups.new(name='Bone.015')
_vg = ob_cube_011.vertex_groups.new(name='Bone.016')
_vg = ob_cube_011.vertex_groups.new(name='Bone.018')
_vg = ob_cube_011.vertex_groups.new(name='Bone.019')
_vg = ob_cube_011.vertex_groups.new(name='Bone.020')
_vg = ob_cube_011.vertex_groups.new(name='Bone.021')
_vg = ob_cube_011.vertex_groups.new(name='Bone.022')
_vg = ob_cube_011.vertex_groups.new(name='Bone.023')
_vg = ob_cube_011.vertex_groups.new(name='Bone.024')
_vg = ob_cube_011.vertex_groups.new(name='Bone.025')
_vg = ob_cube_011.vertex_groups.new(name='Bone.026')
_vg = ob_cube_011.vertex_groups.new(name='Bone.027')
_m = ob_cube_011.modifiers.new('Armature.003', 'ARMATURE')
_m.object = ob_armature_003

# ---- collection membership
scene.collection.objects.link(ob_tank_t_90_solid_truck_03)
scene.collection.objects.link(ob_armature_003)
scene.collection.objects.link(ob_cube_011)

# ---- scene / render settings (as saved in the file)
scene.frame_start = 1; scene.frame_end = 250; scene.frame_set(82)
scene.render.engine = 'BLENDER_EEVEE_NEXT'
scene.cycles.sampling_pattern = 'TABULATED_SOBOL'
scene.cycles.use_light_tree = False
scene.view_settings.view_transform = 'Filmic'
bpy.context.view_layer.update()

# ---- added for rendering (the .blend has no active camera and no usable light): camera, sun
cam_auto = bpy.data.cameras.new('AutoCamera')
cam_auto.lens = 50.0
cam_auto.sensor_width = 36.0
cam_auto.clip_end = 1000.0
ob_auto_camera = bpy.data.objects.new('AutoCamera', cam_auto)
scene.collection.objects.link(ob_auto_camera)
ob_auto_camera.location = (6.60053, -8.12172, 5.91354)
ob_auto_camera.rotation_euler = (1.09748, -7.21219e-08, 0.694738)
scene.camera = ob_auto_camera
light_auto_sun = bpy.data.lights.new('AutoSun', 'SUN')
light_auto_sun.energy = 3.0
light_auto_sun.angle = 0.0523599
ob_auto_sun = bpy.data.objects.new('AutoSun', light_auto_sun)
scene.collection.objects.link(ob_auto_sun)
ob_auto_sun.rotation_euler = (0.872665, 0.174533, 0.523599)
bpy.context.view_layer.update()
